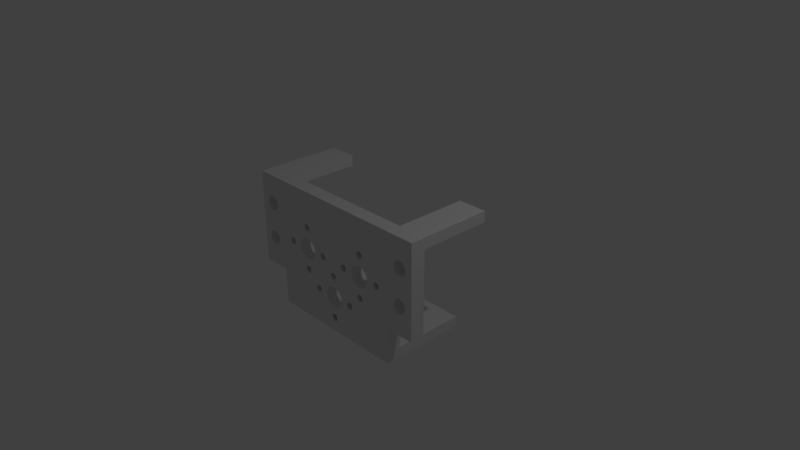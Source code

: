 # Source: mf.blend  (saved by Blender 2.79.0; exported with 4.5.12 LTS)
import bpy
from mathutils import Matrix  # noqa: F401  (used for matrix-valued properties, if any)

bpy.ops.wm.read_factory_settings(use_empty=True)
scene = bpy.context.scene
scene.name = 'Scene'

# ---- collections
col_collection_1 = bpy.data.collections.new('Collection 1'); scene.collection.children.link(col_collection_1)

# ---- materials (node trees are filled in below, after node groups)
mat_material = bpy.data.materials.new('Material')
mat_material.alpha_threshold = 0.0
mat_material.use_transparent_shadow = False
mat_material.roughness = 0.5
mat_material.line_color = (0.0, 0.0, 0.0, 1.0)

# ---- material node trees

# ---- world
world_world = bpy.data.worlds.new('World'); scene.world = world_world
world_world.color = (0.05088, 0.05088, 0.05088)
world_world.use_sun_shadow = False
world_world.sun_shadow_jitter_overblur = 0.0
world_world.cycles.sampling_method = 'MANUAL'

# ---- cameras
cam_camera = bpy.data.cameras.new('Camera')
cam_camera.clip_end = 100.0
cam_camera.lens = 35.0
cam_camera.sensor_width = 32.0
cam_camera.sensor_height = 18.0
cam_camera.ortho_scale = 7.314
cam_camera.dof.focus_distance = 0.0
cam_camera.dof.aperture_fstop = 128.0

# ---- lights
light_lamp = bpy.data.lights.new('Lamp', 'POINT')
light_lamp.transmission_factor = 0.0
light_lamp.cutoff_distance = 30.0
light_lamp.energy = 100.0
light_lamp.shadow_buffer_clip_start = 1.001
light_lamp.shadow_soft_size = 0.1
light_lamp.shadow_maximum_resolution = 0.006
light_lamp.use_absolute_resolution = True

# ---- meshes
me_cube = bpy.data.meshes.new('Cube')
me_cube.from_pydata([(-0.7143, 1.0, 0.8333), (-0.7143, 1.0, 1.0), (-0.7143, -0.6667, 1.0), (-0.7143, -0.6667, 0.8333), (-1.0, 1.0, 0.8333), (-1.0, 1.0, 1.0), (1.0, 1.0, 1.0), (0.7143, 1.0, 1.0), (0.7143, -0.6667, 1.0), (-1.0, -1.0, 1.0), (1.0, -1.0, 1.0), (0.7143, -0.6667, 0.8333), (-1.0, -0.6667, 0.8333), (1.0, -0.6667, 0.8333), (1.0, 1.0, 0.8333), (0.7143, 1.0, 0.8333), (-0.7143, -0.6667, -0.4444), (-1.0, -0.6667, -0.4444), (-1.0, -1.0, -0.4444), (-0.7143, -1.0, -0.4444), (-0.7143, 1.0, -0.8333), (-0.7143, -1.0, -1.0), (-0.7143, -0.6667, -0.8333), (-0.7143, 1.0, -1.0), (0.7143, -1.0, -1.0), (1.0, -0.6667, -0.4444), (1.0, -1.0, -0.4444), (0.7143, -1.0, -0.4444), (0.7143, -0.6667, -0.4444), (0.7143, 1.0, -1.0), (0.7143, 1.0, -0.8333), (0.7143, -0.6667, -0.8333), (0.3868, 0.4537, -1.0), (0.3868, 0.4537, -0.8333), (0.3571, 0.5833, -0.8333), (0.3571, 0.5833, -1.0), (0.3502, 0.5817, -0.8333), (0.3502, 0.5817, -1.0), (0.3435, 0.577, -0.8333), (0.3435, 0.577, -1.0), (0.3241, 0.4681, -0.8333), (0.3241, 0.4681, -1.0), (0.3274, 0.4537, -1.0), (0.3274, 0.4537, -0.8333), (0.3221, 0.4837, -0.8333), (0.3221, 0.4837, -1.0), (0.3319, 0.4411, -1.0), (0.3319, 0.4411, -0.8333), (0.3502, 0.4183, -1.0), (0.3502, 0.4183, -0.8333), (0.3571, 0.4167, -1.0), (0.3571, 0.4167, -0.8333), (0.3435, 0.423, -1.0), (0.3435, 0.423, -0.8333), (0.3922, 0.5163, -1.0), (0.3922, 0.5163, -0.8333), (0.377, 0.5693, -0.8333), (0.377, 0.5693, -1.0), (0.3929, 0.5, -1.0), (0.3929, 0.5, -0.8333), (0.3901, 0.5319, -1.0), (0.3901, 0.5319, -0.8333), (0.3641, 0.4183, -1.0), (0.3641, 0.4183, -0.8333), (0.3319, 0.5589, -0.8333), (0.3319, 0.5589, -1.0), (0.3373, 0.5693, -0.8333), (0.3373, 0.5693, -1.0), (0.3274, 0.5463, -0.8333), (0.3274, 0.5463, -1.0), (0.3922, 0.4837, -1.0), (0.3922, 0.4837, -0.8333), (0.377, 0.4307, -1.0), (0.377, 0.4307, -0.8333), (0.3824, 0.4411, -1.0), (0.3824, 0.4411, -0.8333), (0.3901, 0.4681, -1.0), (0.3901, 0.4681, -0.8333), (0.3214, 0.5, -0.8333), (0.3214, 0.5, -1.0), (0.3373, 0.4307, -1.0), (0.3373, 0.4307, -0.8333), (0.3221, 0.5163, -0.8333), (0.3221, 0.5163, -1.0), (0.3824, 0.5589, -0.8333), (0.3824, 0.5589, -1.0), (0.3708, 0.423, -1.0), (0.3708, 0.423, -0.8333), (0.3868, 0.5463, -0.8333), (0.3868, 0.5463, -1.0), (0.3241, 0.5319, -0.8333), (0.3241, 0.5319, -1.0), (0.3708, 0.577, -0.8333), (0.3708, 0.577, -1.0), (0.3641, 0.5817, -0.8333), (0.3641, 0.5817, -1.0), (0.3868, -0.0463, -1.0), (0.3868, -0.0463, -0.8333), (0.3571, 0.08333, -1.0), (0.3571, 0.08333, -0.8333), (0.3502, 0.08173, -1.0), (0.3502, 0.08173, -0.8333), (0.3435, 0.07699, -1.0), (0.3435, 0.07699, -0.8333), (0.3241, -0.03189, -1.0), (0.3241, -0.03189, -0.8333), (0.3274, -0.0463, -1.0), (0.3274, -0.0463, -0.8333), (0.3221, -0.01626, -1.0), (0.3221, -0.01626, -0.8333), (0.3319, -0.05893, -1.0), (0.3319, -0.05893, -0.8333), (0.3502, -0.08173, -1.0), (0.3502, -0.08173, -0.8333), (0.3571, -0.08333, -1.0), (0.3571, -0.08333, -0.8333), (0.3435, -0.07699, -1.0), (0.3435, -0.07699, -0.8333), (0.3922, 0.01626, -1.0), (0.3922, 0.01626, -0.8333), (0.377, 0.06929, -1.0), (0.377, 0.06929, -0.8333), (0.3929, 6.291e-09, -1.0), (0.3929, 6.291e-09, -0.8333), (0.3901, 0.03189, -1.0), (0.3901, 0.03189, -0.8333), (0.3641, -0.08173, -1.0), (0.3641, -0.08173, -0.8333), (0.3319, 0.05893, -1.0), (0.3319, 0.05893, -0.8333), (0.3373, 0.06929, -1.0), (0.3373, 0.06929, -0.8333), (0.3274, 0.0463, -1.0), (0.3274, 0.0463, -0.8333), (0.3922, -0.01626, -1.0), (0.3922, -0.01626, -0.8333), (0.377, -0.06929, -1.0), (0.377, -0.06929, -0.8333), (0.3824, -0.05893, -1.0), (0.3824, -0.05893, -0.8333), (0.3901, -0.03189, -1.0), (0.3901, -0.03189, -0.8333), (0.3214, 8.047e-08, -1.0), (0.3214, 8.047e-08, -0.8333), (0.3373, -0.06929, -1.0), (0.3373, -0.06929, -0.8333), (0.3221, 0.01626, -1.0), (0.3221, 0.01626, -0.8333), (0.3824, 0.05893, -1.0), (0.3824, 0.05893, -0.8333), (0.3708, -0.07699, -1.0), (0.3708, -0.07699, -0.8333), (0.3868, 0.0463, -1.0), (0.3868, 0.0463, -0.8333), (0.3241, 0.03189, -1.0), (0.3241, 0.03189, -0.8333), (0.3708, 0.07699, -1.0), (0.3708, 0.07699, -0.8333), (0.3641, 0.08173, -1.0), (0.3641, 0.08173, -0.8333), (0.1726, -0.0463, -1.0), (0.1726, -0.0463, -0.8333), (0.1429, 0.08333, -1.0), (0.1429, 0.08333, -0.8333), (0.1359, 0.08173, -1.0), (0.1359, 0.08173, -0.8333), (0.1292, 0.07699, -1.0), (0.1292, 0.07699, -0.8333), (0.1099, -0.03189, -1.0), (0.1099, -0.03189, -0.8333), (0.1132, -0.0463, -1.0), (0.1132, -0.0463, -0.8333), (0.1078, -0.01626, -1.0), (0.1078, -0.01626, -0.8333), (0.1176, -0.05893, -1.0), (0.1176, -0.05893, -0.8333), (0.1359, -0.08173, -1.0), (0.1359, -0.08173, -0.8333), (0.1429, -0.08333, -1.0), (0.1429, -0.08333, -0.8333), (0.1292, -0.07699, -1.0), (0.1292, -0.07699, -0.8333), (0.1779, 0.01626, -1.0), (0.1779, 0.01626, -0.8333), (0.1627, 0.06929, -1.0), (0.1627, 0.06929, -0.8333), (0.1786, 6.291e-09, -1.0), (0.1786, 6.291e-09, -0.8333), (0.1759, 0.03189, -1.0), (0.1759, 0.03189, -0.8333), (0.1498, -0.08173, -1.0), (0.1498, -0.08173, -0.8333), (0.1176, 0.05893, -1.0), (0.1176, 0.05893, -0.8333), (0.123, 0.06929, -1.0), (0.123, 0.06929, -0.8333), (0.1132, 0.0463, -1.0), (0.1132, 0.0463, -0.8333), (0.1779, -0.01626, -1.0), (0.1779, -0.01626, -0.8333), (0.1627, -0.06929, -1.0), (0.1627, -0.06929, -0.8333), (0.1681, -0.05893, -1.0), (0.1681, -0.05893, -0.8333), (0.1759, -0.03189, -1.0), (0.1759, -0.03189, -0.8333), (0.1071, 8.047e-08, -1.0), (0.1071, 8.047e-08, -0.8333), (0.123, -0.06929, -1.0), (0.123, -0.06929, -0.8333), (0.1078, 0.01626, -1.0), (0.1078, 0.01626, -0.8333), (0.1681, 0.05893, -1.0), (0.1681, 0.05893, -0.8333), (0.1565, -0.07699, -1.0), (0.1565, -0.07699, -0.8333), (0.1726, 0.0463, -1.0), (0.1726, 0.0463, -0.8333), (0.1099, 0.03189, -1.0), (0.1099, 0.03189, -0.8333), (0.1565, 0.07699, -1.0), (0.1565, 0.07699, -0.8333), (0.1498, 0.08173, -1.0), (0.1498, 0.08173, -0.8333), (0.6011, -0.0463, -1.0), (0.6011, -0.0463, -0.8333), (0.5714, 0.08333, -1.0), (0.5714, 0.08333, -0.8333), (0.5645, 0.08173, -1.0), (0.5645, 0.08173, -0.8333), (0.5578, 0.07699, -1.0), (0.5578, 0.07699, -0.8333), (0.5384, -0.03189, -1.0), (0.5384, -0.03189, -0.8333), (0.5417, -0.0463, -1.0), (0.5417, -0.0463, -0.8333), (0.5364, -0.01626, -1.0), (0.5364, -0.01626, -0.8333), (0.5462, -0.05893, -1.0), (0.5462, -0.05893, -0.8333), (0.5645, -0.08173, -1.0), (0.5645, -0.08173, -0.8333), (0.5714, -0.08333, -1.0), (0.5714, -0.08333, -0.8333), (0.5578, -0.07699, -1.0), (0.5578, -0.07699, -0.8333), (0.6065, 0.01626, -1.0), (0.6065, 0.01626, -0.8333), (0.5913, 0.06929, -1.0), (0.5913, 0.06929, -0.8333), (0.6071, 6.291e-09, -1.0), (0.6071, 6.291e-09, -0.8333), (0.6044, 0.03189, -1.0), (0.6044, 0.03189, -0.8333), (0.5784, -0.08173, -1.0), (0.5784, -0.08173, -0.8333), (0.5462, 0.05893, -1.0), (0.5462, 0.05893, -0.8333), (0.5516, 0.06929, -1.0), (0.5516, 0.06929, -0.8333), (0.5417, 0.0463, -1.0), (0.5417, 0.0463, -0.8333), (0.6065, -0.01626, -1.0), (0.6065, -0.01626, -0.8333), (0.5913, -0.06929, -1.0), (0.5913, -0.06929, -0.8333), (0.5967, -0.05893, -1.0), (0.5967, -0.05893, -0.8333), (0.6044, -0.03189, -1.0), (0.6044, -0.03189, -0.8333), (0.5357, 8.047e-08, -1.0), (0.5357, 8.047e-08, -0.8333), (0.5516, -0.06929, -1.0), (0.5516, -0.06929, -0.8333), (0.5364, 0.01626, -1.0), (0.5364, 0.01626, -0.8333), (0.5967, 0.05893, -1.0), (0.5967, 0.05893, -0.8333), (0.5851, -0.07699, -1.0), (0.5851, -0.07699, -0.8333), (0.6011, 0.0463, -1.0), (0.6011, 0.0463, -0.8333), (0.5384, 0.03189, -1.0), (0.5384, 0.03189, -0.8333), (0.5851, 0.07699, -1.0), (0.5851, 0.07699, -0.8333), (0.5784, 0.08173, -1.0), (0.5784, 0.08173, -0.8333), (0.3868, -0.5463, -1.0), (0.3868, -0.5463, -0.8333), (0.3571, -0.4167, -1.0), (0.3571, -0.4167, -0.8333), (0.3502, -0.4183, -1.0), (0.3502, -0.4183, -0.8333), (0.3435, -0.423, -1.0), (0.3435, -0.423, -0.8333), (0.3241, -0.5319, -1.0), (0.3241, -0.5319, -0.8333), (0.3274, -0.5463, -1.0), (0.3274, -0.5463, -0.8333), (0.3221, -0.5163, -1.0), (0.3221, -0.5163, -0.8333), (0.3319, -0.5589, -1.0), (0.3319, -0.5589, -0.8333), (0.3502, -0.5817, -1.0), (0.3502, -0.5817, -0.8333), (0.3571, -0.5833, -1.0), (0.3571, -0.5833, -0.8333), (0.3435, -0.577, -1.0), (0.3435, -0.577, -0.8333), (0.3922, -0.4837, -1.0), (0.3922, -0.4837, -0.8333), (0.377, -0.4307, -1.0), (0.377, -0.4307, -0.8333), (0.3929, -0.5, -1.0), (0.3929, -0.5, -0.8333), (0.3901, -0.4681, -1.0), (0.3901, -0.4681, -0.8333), (0.3641, -0.5817, -1.0), (0.3641, -0.5817, -0.8333), (0.3319, -0.4411, -1.0), (0.3319, -0.4411, -0.8333), (0.3373, -0.4307, -1.0), (0.3373, -0.4307, -0.8333), (0.3274, -0.4537, -1.0), (0.3274, -0.4537, -0.8333), (0.3922, -0.5163, -1.0), (0.3922, -0.5163, -0.8333), (0.377, -0.5693, -1.0), (0.377, -0.5693, -0.8333), (0.3824, -0.5589, -1.0), (0.3824, -0.5589, -0.8333), (0.3901, -0.5319, -1.0), (0.3901, -0.5319, -0.8333), (0.3214, -0.5, -1.0), (0.3214, -0.5, -0.8333), (0.3373, -0.5693, -1.0), (0.3373, -0.5693, -0.8333), (0.3221, -0.4837, -1.0), (0.3221, -0.4837, -0.8333), (0.3824, -0.4411, -1.0), (0.3824, -0.4411, -0.8333), (0.3708, -0.577, -1.0), (0.3708, -0.577, -0.8333), (0.3868, -0.4537, -1.0), (0.3868, -0.4537, -0.8333), (0.3241, -0.4681, -1.0), (0.3241, -0.4681, -0.8333), (0.3708, -0.423, -1.0), (0.3708, -0.423, -0.8333), (0.3641, -0.4183, -1.0), (0.3641, -0.4183, -0.8333), (-0.5417, -0.0463, -1.0), (-0.5417, -0.0463, -0.8333), (-0.5714, 0.08333, -1.0), (-0.5714, 0.08333, -0.8333), (-0.5784, 0.08173, -1.0), (-0.5784, 0.08173, -0.8333), (-0.5851, 0.07699, -1.0), (-0.5851, 0.07699, -0.8333), (-0.6044, -0.03189, -1.0), (-0.6044, -0.03189, -0.8333), (-0.6011, -0.0463, -1.0), (-0.6011, -0.0463, -0.8333), (-0.6065, -0.01626, -1.0), (-0.6065, -0.01626, -0.8333), (-0.5967, -0.05893, -1.0), (-0.5967, -0.05893, -0.8333), (-0.5784, -0.08173, -1.0), (-0.5784, -0.08173, -0.8333), (-0.5714, -0.08333, -1.0), (-0.5714, -0.08333, -0.8333), (-0.5851, -0.07699, -1.0), (-0.5851, -0.07699, -0.8333), (-0.5364, 0.01626, -1.0), (-0.5364, 0.01626, -0.8333), (-0.5516, 0.06929, -1.0), (-0.5516, 0.06929, -0.8333), (-0.5357, 6.291e-09, -1.0), (-0.5357, 6.291e-09, -0.8333), (-0.5384, 0.03189, -1.0), (-0.5384, 0.03189, -0.8333), (-0.5645, -0.08173, -1.0), (-0.5645, -0.08173, -0.8333), (-0.5967, 0.05893, -1.0), (-0.5967, 0.05893, -0.8333), (-0.5913, 0.06929, -1.0), (-0.5913, 0.06929, -0.8333), (-0.6011, 0.0463, -1.0), (-0.6011, 0.0463, -0.8333), (-0.5364, -0.01626, -1.0), (-0.5364, -0.01626, -0.8333), (-0.5516, -0.06929, -1.0), (-0.5516, -0.06929, -0.8333), (-0.5462, -0.05893, -1.0), (-0.5462, -0.05893, -0.8333), (-0.5384, -0.03189, -1.0), (-0.5384, -0.03189, -0.8333), (-0.6071, 8.047e-08, -1.0), (-0.6071, 8.047e-08, -0.8333), (-0.5913, -0.06929, -1.0), (-0.5913, -0.06929, -0.8333), (-0.6065, 0.01626, -1.0), (-0.6065, 0.01626, -0.8333), (-0.5462, 0.05893, -1.0), (-0.5462, 0.05893, -0.8333), (-0.5578, -0.07699, -1.0), (-0.5578, -0.07699, -0.8333), (-0.5417, 0.0463, -1.0), (-0.5417, 0.0463, -0.8333), (-0.6044, 0.03189, -1.0), (-0.6044, 0.03189, -0.8333), (-0.5578, 0.07699, -1.0), (-0.5578, 0.07699, -0.8333), (-0.5645, 0.08173, -1.0), (-0.5645, 0.08173, -0.8333), (-0.1132, -0.0463, -0.8333), (-0.1132, -0.0463, -1.0), (-0.1429, 0.08333, -0.8333), (-0.1429, 0.08333, -1.0), (-0.1498, 0.08173, -0.8333), (-0.1498, 0.08173, -1.0), (-0.1565, 0.07699, -0.8333), (-0.1565, 0.07699, -1.0), (-0.1759, -0.03189, -1.0), (-0.1759, -0.03189, -0.8333), (-0.1726, -0.0463, -0.8333), (-0.1726, -0.0463, -1.0), (-0.1779, -0.01626, -0.8333), (-0.1779, -0.01626, -1.0), (-0.1681, -0.05893, -0.8333), (-0.1681, -0.05893, -1.0), (-0.1498, -0.08173, -0.8333), (-0.1498, -0.08173, -1.0), (-0.1429, -0.08333, -0.8333), (-0.1429, -0.08333, -1.0), (-0.1565, -0.07699, -0.8333), (-0.1565, -0.07699, -1.0), (-0.1078, 0.01626, -0.8333), (-0.1078, 0.01626, -1.0), (-0.123, 0.06929, -0.8333), (-0.123, 0.06929, -1.0), (-0.1071, 6.291e-09, -0.8333), (-0.1071, 6.291e-09, -1.0), (-0.1099, 0.03189, -1.0), (-0.1099, 0.03189, -0.8333), (-0.1359, -0.08173, -0.8333), (-0.1359, -0.08173, -1.0), (-0.1681, 0.05893, -0.8333), (-0.1681, 0.05893, -1.0), (-0.1627, 0.06929, -0.8333), (-0.1627, 0.06929, -1.0), (-0.1726, 0.0463, -0.8333), (-0.1726, 0.0463, -1.0), (-0.1078, -0.01626, -0.8333), (-0.1078, -0.01626, -1.0), (-0.123, -0.06929, -0.8333), (-0.123, -0.06929, -1.0), (-0.1176, -0.05893, -0.8333), (-0.1176, -0.05893, -1.0), (-0.1099, -0.03189, -0.8333), (-0.1099, -0.03189, -1.0), (-0.1786, 8.047e-08, -0.8333), (-0.1786, 8.047e-08, -1.0), (-0.1627, -0.06929, -0.8333), (-0.1627, -0.06929, -1.0), (-0.1779, 0.01626, -0.8333), (-0.1779, 0.01626, -1.0), (-0.1176, 0.05893, -0.8333), (-0.1176, 0.05893, -1.0), (-0.1292, -0.07699, -0.8333), (-0.1292, -0.07699, -1.0), (-0.1132, 0.0463, -0.8333), (-0.1132, 0.0463, -1.0), (-0.1759, 0.03189, -1.0), (-0.1759, 0.03189, -0.8333), (-0.1292, 0.07699, -0.8333), (-0.1292, 0.07699, -1.0), (-0.1359, 0.08173, -0.8333), (-0.1359, 0.08173, -1.0), (-0.3274, 0.4537, -0.8333), (-0.3274, 0.4537, -1.0), (-0.3571, 0.5833, -0.8333), (-0.3571, 0.5833, -1.0), (-0.3641, 0.5817, -0.8333), (-0.3641, 0.5817, -1.0), (-0.3708, 0.577, -0.8333), (-0.3708, 0.577, -1.0), (-0.3901, 0.4681, -0.8333), (-0.3901, 0.4681, -1.0), (-0.3868, 0.4537, -0.8333), (-0.3868, 0.4537, -1.0), (-0.3922, 0.4837, -0.8333), (-0.3922, 0.4837, -1.0), (-0.3824, 0.4411, -0.8333), (-0.3824, 0.4411, -1.0), (-0.3641, 0.4183, -0.8333), (-0.3641, 0.4183, -1.0), (-0.3571, 0.4167, -0.8333), (-0.3571, 0.4167, -1.0), (-0.3708, 0.423, -0.8333), (-0.3708, 0.423, -1.0), (-0.3221, 0.5163, -0.8333), (-0.3221, 0.5163, -1.0), (-0.3373, 0.5693, -0.8333), (-0.3373, 0.5693, -1.0), (-0.3214, 0.5, -0.8333), (-0.3214, 0.5, -1.0), (-0.3241, 0.5319, -0.8333), (-0.3241, 0.5319, -1.0), (-0.3502, 0.4183, -0.8333), (-0.3502, 0.4183, -1.0), (-0.3824, 0.5589, -0.8333), (-0.3824, 0.5589, -1.0), (-0.377, 0.5693, -0.8333), (-0.377, 0.5693, -1.0), (-0.3868, 0.5463, -0.8333), (-0.3868, 0.5463, -1.0), (-0.3221, 0.4837, -0.8333), (-0.3221, 0.4837, -1.0), (-0.3373, 0.4307, -0.8333), (-0.3373, 0.4307, -1.0), (-0.3319, 0.4411, -0.8333), (-0.3319, 0.4411, -1.0), (-0.3241, 0.4681, -0.8333), (-0.3241, 0.4681, -1.0), (-0.3929, 0.5, -0.8333), (-0.3929, 0.5, -1.0), (-0.377, 0.4307, -0.8333), (-0.377, 0.4307, -1.0), (-0.3922, 0.5163, -0.8333), (-0.3922, 0.5163, -1.0), (-0.3319, 0.5589, -0.8333), (-0.3319, 0.5589, -1.0), (-0.3435, 0.423, -0.8333), (-0.3435, 0.423, -1.0), (-0.3274, 0.5463, -0.8333), (-0.3274, 0.5463, -1.0), (-0.3901, 0.5319, -0.8333), (-0.3901, 0.5319, -1.0), (-0.3435, 0.577, -0.8333), (-0.3435, 0.577, -1.0), (-0.3502, 0.5817, -0.8333), (-0.3502, 0.5817, -1.0), (-0.3274, -0.0463, -0.8333), (-0.3274, -0.0463, -1.0), (-0.3571, 0.08333, -0.8333), (-0.3571, 0.08333, -1.0), (-0.3641, 0.08173, -0.8333), (-0.3641, 0.08173, -1.0), (-0.3708, 0.07699, -0.8333), (-0.3708, 0.07699, -1.0), (-0.3901, -0.03189, -1.0), (-0.3901, -0.03189, -0.8333), (-0.3868, -0.0463, -0.8333), (-0.3868, -0.0463, -1.0), (-0.3922, -0.01626, -1.0), (-0.3922, -0.01626, -0.8333), (-0.3824, -0.05893, -1.0), (-0.3824, -0.05893, -0.8333), (-0.3641, -0.08173, -0.8333), (-0.3641, -0.08173, -1.0), (-0.3571, -0.08333, -0.8333), (-0.3571, -0.08333, -1.0), (-0.3708, -0.07699, -1.0), (-0.3708, -0.07699, -0.8333), (-0.3221, 0.01626, -1.0), (-0.3221, 0.01626, -0.8333), (-0.3373, 0.06929, -0.8333), (-0.3373, 0.06929, -1.0), (-0.3214, 6.291e-09, -1.0), (-0.3214, 6.291e-09, -0.8333), (-0.3241, 0.03189, -1.0), (-0.3241, 0.03189, -0.8333), (-0.3502, -0.08173, -0.8333), (-0.3502, -0.08173, -1.0), (-0.3824, 0.05893, -1.0), (-0.3824, 0.05893, -0.8333), (-0.377, 0.06929, -0.8333), (-0.377, 0.06929, -1.0), (-0.3868, 0.0463, -1.0), (-0.3868, 0.0463, -0.8333), (-0.3221, -0.01626, -1.0), (-0.3221, -0.01626, -0.8333), (-0.3373, -0.06929, -1.0), (-0.3373, -0.06929, -0.8333), (-0.3319, -0.05893, -1.0), (-0.3319, -0.05893, -0.8333), (-0.3241, -0.03189, -1.0), (-0.3241, -0.03189, -0.8333), (-0.3929, 8.047e-08, -1.0), (-0.3929, 8.047e-08, -0.8333), (-0.377, -0.06929, -1.0), (-0.377, -0.06929, -0.8333), (-0.3922, 0.01626, -1.0), (-0.3922, 0.01626, -0.8333), (-0.3319, 0.05893, -1.0), (-0.3319, 0.05893, -0.8333), (-0.3435, -0.07699, -1.0), (-0.3435, -0.07699, -0.8333), (-0.3274, 0.0463, -1.0), (-0.3274, 0.0463, -0.8333), (-0.3901, 0.03189, -1.0), (-0.3901, 0.03189, -0.8333), (-0.3435, 0.07699, -0.8333), (-0.3435, 0.07699, -1.0), (-0.3502, 0.08173, -0.8333), (-0.3502, 0.08173, -1.0), (-0.3274, -0.5463, -0.8333), (-0.3274, -0.5463, -1.0), (-0.3571, -0.4167, -0.8333), (-0.3571, -0.4167, -1.0), (-0.3641, -0.4183, -0.8333), (-0.3641, -0.4183, -1.0), (-0.3708, -0.423, -0.8333), (-0.3708, -0.423, -1.0), (-0.3901, -0.5319, -0.8333), (-0.3901, -0.5319, -1.0), (-0.3868, -0.5463, -0.8333), (-0.3868, -0.5463, -1.0), (-0.3922, -0.5163, -0.8333), (-0.3922, -0.5163, -1.0), (-0.3824, -0.5589, -0.8333), (-0.3824, -0.5589, -1.0), (-0.3683, -0.5788, -1.0), (-0.3641, -0.5817, -0.8333), (-0.3641, -0.5817, -1.0), (-0.3571, -0.5833, -0.8333), (-0.3571, -0.5833, -1.0), (-0.3708, -0.577, -0.8333), (-0.3708, -0.577, -1.0), (-0.3221, -0.4837, -0.8333), (-0.3221, -0.4837, -1.0), (-0.3373, -0.4307, -0.8333), (-0.3373, -0.4307, -1.0), (-0.3214, -0.5, -0.8333), (-0.3214, -0.5, -1.0), (-0.3241, -0.4681, -0.8333), (-0.3241, -0.4681, -1.0), (-0.3502, -0.5817, -0.8333), (-0.3502, -0.5817, -1.0), (-0.3824, -0.4411, -0.8333), (-0.3824, -0.4411, -1.0), (-0.377, -0.4307, -0.8333), (-0.377, -0.4307, -1.0), (-0.3868, -0.4537, -0.8333), (-0.3868, -0.4537, -1.0), (-0.3231, -0.5238, -1.0), (-0.3221, -0.5163, -0.8333), (-0.3221, -0.5163, -1.0), (-0.3373, -0.5693, -0.8333), (-0.3373, -0.5693, -1.0), (-0.3319, -0.5589, -0.8333), (-0.3319, -0.5589, -1.0), (-0.3241, -0.5319, -1.0), (-0.3241, -0.5319, -0.8333), (-0.3929, -0.5, -0.8333), (-0.3929, -0.5, -1.0), (-0.377, -0.5693, -0.8333), (-0.377, -0.5693, -1.0), (-0.3922, -0.4837, -0.8333), (-0.3922, -0.4837, -1.0), (-0.3319, -0.4411, -0.8333), (-0.3319, -0.4411, -1.0), (-0.3435, -0.577, -0.8333), (-0.3435, -0.577, -1.0), (-0.3274, -0.4537, -0.8333), (-0.3274, -0.4537, -1.0), (-0.3901, -0.4681, -0.8333), (-0.3901, -0.4681, -1.0), (-0.3874, -0.4563, -0.8333), (-0.3408, -0.4263, -0.8333), (-0.3435, -0.423, -0.8333), (-0.3435, -0.423, -1.0), (-0.3502, -0.4183, -0.8333), (-0.3502, -0.4183, -1.0), (0.03503, -1.0, -0.1003), (0.03503, -0.6667, -0.1003), (0.02525, -1.0, -0.07183), (0.02525, -0.6667, -0.07183), (-0.01984, -1.0, -0.06492), (-0.01984, -0.6667, -0.06492), (-0.01367, -1.0, -0.05978), (-0.01367, -0.6667, -0.05978), (0.03571, -1.0, -0.1111), (0.03571, -0.6667, -0.1111), (0.0, -1.0, -0.05556), (0.0, -0.6667, -0.05556), (0.006968, -1.0, -0.05662), (0.006968, -0.6667, -0.05662), (-0.02525, -1.0, -0.07183), (-0.02525, -0.6667, -0.07183), (-0.0297, -1.0, -0.08025), (-0.0297, -0.6667, -0.08025), (-0.033, -1.0, -0.08985), (-0.033, -0.6667, -0.08985), (0.01367, -1.0, -0.05978), (0.01367, -0.6667, -0.05978), (0.0297, -1.0, -0.08025), (0.0297, -0.6667, -0.08025), (0.01984, -1.0, -0.06492), (0.01984, -0.6667, -0.06492), (0.006968, -1.0, -0.8323), (0.006968, -0.6667, -0.8323), (0.01367, -1.0, -0.8291), (0.01367, -0.6667, -0.8291), (-0.03503, -1.0, -0.7669), (-0.03503, -0.6667, -0.7669), (-0.03571, -1.0, -0.7778), (-0.03571, -0.6667, -0.7778), (-1.164e-08, -1.0, -0.8333), (-1.164e-08, -0.6667, -0.8333), (-1.164e-08, -0.1518, -0.8333), (-1.164e-08, -0.25, -0.8333), (-1.164e-08, -0.2241, -0.8333), (0.0, -0.2069, -0.8333), (-1.164e-08, -0.01575, -0.8333), (-1.164e-08, 2.384e-07, -0.8333), (-1.164e-08, -0.08696, -0.8333), (-1.164e-08, -0.4411, -0.8333), (-1.164e-08, -0.4537, -0.8333), (-1.164e-08, -0.4681, -0.8333), (-1.164e-08, -0.4919, -0.8333), (-1.164e-08, -0.5517, -0.8333), (-1.164e-08, -0.5391, -0.8333), (-1.164e-08, 0.7074, -0.8333), (-1.164e-08, 0.678, -0.8333), (-1.164e-08, 1.0, -0.8333), (-1.164e-08, 0.6552, -0.8333), (-1.164e-08, 0.529, -0.8333), (-1.164e-08, 0.5, -0.8333), (-1.164e-08, 0.476, -0.8333), (-1.164e-08, 0.1959, -0.8333), (-1.164e-08, 0.06929, -0.8333), (-1.164e-08, 0.05249, -0.8333), (-1.164e-08, 0.03899, -0.8333), (-1.164e-08, 0.01626, -0.8333), (-1.164e-08, -0.09615, -0.8333), (-1.164e-08, -0.09483, -0.8333), (-1.164e-08, -0.173, -0.8333), (-1.164e-08, -0.563, -0.8333), (-1.164e-08, -0.5159, -0.8333), (-0.03503, -1.0, -0.7886), (-0.03503, -0.6667, -0.7886), (0.2493, -1.0, -0.4553), (0.2493, -0.6667, -0.4553), (0.25, -1.0, -0.4444), (0.25, -0.6667, -0.4444), (0.2473, -1.0, -0.4657), (0.2473, -0.6667, -0.4657), (-0.0297, -1.0, -0.8086), (-0.0297, -0.6667, -0.8086), (0.0297, -1.0, -0.8086), (0.0297, -0.6667, -0.8086), (-0.033, -1.0, -0.799), (-0.033, -0.6667, -0.799), (-0.02525, -1.0, -0.8171), (-0.02525, -0.6667, -0.8171), (-0.033, -1.0, -0.7565), (-0.033, -0.6667, -0.7565), (-0.01984, -1.0, -0.7316), (-0.01984, -0.6667, -0.7316), (-0.02525, -1.0, -0.7385), (-0.02525, -0.6667, -0.7385), (-0.0297, -1.0, -0.7469), (-0.0297, -0.6667, -0.7469), (0.01984, -1.0, -0.824), (0.01984, -0.6667, -0.824), (0.02525, -1.0, -0.8171), (0.02525, -0.6667, -0.8171), (0.033, -1.0, -0.799), (0.033, -0.6667, -0.799), (0.03503, -1.0, -0.7886), (0.03503, -0.6667, -0.7886), (0.2395, -1.0, -0.4052), (0.2395, -0.6667, -0.4052), (0.244, -1.0, -0.4753), (0.244, -0.6667, -0.4753), (-0.006968, -1.0, -0.8323), (-0.006968, -0.6667, -0.8323), (-0.01367, -1.0, -0.8291), (-0.01367, -0.6667, -0.8291), (-0.01984, -1.0, -0.824), (-0.01984, -0.6667, -0.824), (0.0, -1.0, -0.7222), (0.0, -0.6667, -0.7222), (-0.006967, -1.0, -0.7233), (-0.006967, -0.6667, -0.7233), (-0.01367, -1.0, -0.7265), (-0.01367, -0.6667, -0.7265), (0.1051, -1.0, -0.477), (0.1051, -0.6667, -0.477), (-0.05953, -1.0, -0.583), (-0.05953, -0.6667, -0.583), (0.09899, -1.0, -0.5082), (0.09899, -0.6667, -0.5082), (-0.041, -1.0, -0.5984), (-0.041, -0.6667, -0.5984), (-3.491e-08, -1.0, -0.6111), (-3.491e-08, -0.6667, -0.6111), (0.0209, -1.0, -0.6079), (0.0209, -0.6667, -0.6079), (0.09899, -1.0, -0.3807), (0.09899, -0.6667, -0.3807), (0.08909, -1.0, -0.3518), (0.08909, -0.6667, -0.3518), (0.041, -1.0, -0.5984), (0.041, -0.6667, -0.5984), (-0.0209, -1.0, -0.6079), (-0.0209, -0.6667, -0.6079), (-0.07576, -1.0, -0.5623), (-0.07576, -0.6667, -0.5623), (-0.1051, -1.0, -0.477), (-0.1051, -0.6667, -0.477), (-0.08909, -1.0, -0.537), (-0.08909, -0.6667, -0.537), (-0.09899, -1.0, -0.5082), (-0.09899, -0.6667, -0.5082), (0.1051, -1.0, -0.4119), (0.1051, -0.6667, -0.4119), (0.07576, -1.0, -0.3266), (0.07576, -0.6667, -0.3266), (0.1071, -1.0, -0.4444), (0.1071, -0.6667, -0.4444), (0.07576, -1.0, -0.5623), (0.07576, -0.6667, -0.5623), (0.08909, -1.0, -0.537), (0.08909, -0.6667, -0.537), (0.05953, -1.0, -0.583), (0.05953, -0.6667, -0.583), (-0.09899, -1.0, -0.3807), (-0.09899, -0.6667, -0.3807), (-0.1071, -1.0, -0.4444), (-0.1071, -0.6667, -0.4444), (-0.08909, -1.0, -0.3518), (-0.08909, -0.6667, -0.3518), (-0.1051, -1.0, -0.4119), (-0.1051, -0.6667, -0.4119), (-0.25, -1.0, -0.4444), (-0.25, -0.6667, -0.4444), (-0.2493, -1.0, -0.4336), (-0.2493, -0.6667, -0.4336), (-0.2473, -1.0, -0.4232), (-0.2473, -0.6667, -0.4232), (-0.2213, -1.0, -0.4989), (-0.2213, -0.6667, -0.4989), (-0.189, -1.0, -0.4052), (-0.189, -0.6667, -0.4052), (-0.1846, -1.0, -0.4136), (-0.1846, -0.6667, -0.4136), (-0.1813, -1.0, -0.4657), (-0.1813, -0.6667, -0.4657), (-0.1793, -1.0, -0.4553), (-0.1793, -0.6667, -0.4553), (-0.1813, -1.0, -0.4232), (-0.1813, -0.6667, -0.4232), (-0.2395, -1.0, -0.4052), (-0.2395, -0.6667, -0.4052), (-0.244, -1.0, -0.4136), (-0.244, -0.6667, -0.4136), (-0.2341, -1.0, -0.3983), (-0.2341, -0.6667, -0.3983), (-0.2493, -1.0, -0.4553), (-0.2493, -0.6667, -0.4553), (-0.2395, -1.0, -0.4837), (-0.2395, -0.6667, -0.4837), (-0.244, -1.0, -0.4753), (-0.244, -0.6667, -0.4753), (-0.2473, -1.0, -0.4657), (-0.2473, -0.6667, -0.4657), (-0.1793, -1.0, -0.4336), (-0.1793, -0.6667, -0.4336), (-0.1786, -1.0, -0.4444), (-0.1786, -0.6667, -0.4444), (-0.2143, -1.0, -0.5), (-0.2143, -0.6667, -0.5), (-0.2143, -1.0, -0.3889), (-0.2143, -0.6667, -0.3889), (-0.2213, -1.0, -0.39), (-0.2213, -0.6667, -0.39), (-0.228, -1.0, -0.3931), (-0.228, -0.6667, -0.3931), (-0.1944, -1.0, -0.3983), (-0.1944, -0.6667, -0.3983), (-0.2006, -1.0, -0.3931), (-0.2006, -0.6667, -0.3931), (-0.2073, -1.0, -0.39), (-0.2073, -0.6667, -0.39), (0.01367, -1.0, -0.1624), (0.01367, -0.6667, -0.1624), (0.01984, -1.0, -0.1573), (0.01984, -0.6667, -0.1573), (-0.03503, -1.0, -0.1219), (-0.03503, -0.6667, -0.1219), (-0.03571, -1.0, -0.1111), (-0.03571, -0.6667, -0.1111), (0.0297, -1.0, -0.142), (0.0297, -0.6667, -0.142), (0.033, -1.0, -0.1324), (0.033, -0.6667, -0.1324), (0.03503, -1.0, -0.1219), (0.03503, -0.6667, -0.1219), (0.02525, -1.0, -0.1504), (0.02525, -0.6667, -0.1504), (0.006968, -1.0, -0.1656), (0.006968, -0.6667, -0.1656), (-0.01367, -1.0, -0.1624), (-0.01367, -0.6667, -0.1624), (-1.164e-08, -1.0, -0.1667), (-1.164e-08, -0.6667, -0.1667), (-0.006968, -1.0, -0.1656), (-0.006968, -0.6667, -0.1656), (0.033, -1.0, -0.08985), (0.033, -0.6667, -0.08985), (-0.03503, -1.0, -0.1003), (-0.03503, -0.6667, -0.1003), (-0.006967, -1.0, -0.05662), (-0.006967, -0.6667, -0.05662), (-0.0297, -1.0, -0.142), (-0.0297, -0.6667, -0.142), (-0.01984, -1.0, -0.1573), (-0.01984, -0.6667, -0.1573), (-0.033, -1.0, -0.1324), (-0.033, -0.6667, -0.1324), (-0.02525, -1.0, -0.1504), (-0.02525, -0.6667, -0.1504), (0.228, -1.0, -0.4958), (0.228, -0.6667, -0.4958), (0.2341, -1.0, -0.4906), (0.2341, -0.6667, -0.4906), (0.2213, -1.0, -0.4989), (0.2213, -0.6667, -0.4989), (-0.2341, -1.0, -0.4906), (-0.2341, -0.6667, -0.4906), (-0.189, -1.0, -0.4837), (-0.189, -0.6667, -0.4837), (-0.1846, -1.0, -0.4753), (-0.1846, -0.6667, -0.4753), (0.228, -1.0, -0.3931), (0.228, -0.6667, -0.3931), (0.2493, -1.0, -0.4336), (0.2493, -0.6667, -0.4336), (0.2473, -1.0, -0.4232), (0.2473, -0.6667, -0.4232), (0.2213, -1.0, -0.39), (0.2213, -0.6667, -0.39), (0.2341, -1.0, -0.3983), (0.2341, -0.6667, -0.3983), (0.2395, -1.0, -0.4837), (0.2395, -0.6667, -0.4837), (0.244, -1.0, -0.4136), (0.244, -0.6667, -0.4136), (-0.228, -1.0, -0.4958), (-0.228, -0.6667, -0.4958), (0.2143, -1.0, -0.5), (0.2143, -0.6667, -0.5), (0.2073, -1.0, -0.4989), (0.2073, -0.6667, -0.4989), (0.2143, -1.0, -0.3889), (0.2143, -0.6667, -0.3889), (0.2006, -1.0, -0.4958), (0.2006, -0.6667, -0.4958), (-0.041, -1.0, -0.2905), (-0.041, -0.6667, -0.2905), (-0.05953, -1.0, -0.3059), (-0.05953, -0.6667, -0.3059), (0.0, -1.0, -0.2778), (0.0, -0.6667, -0.2778), (0.05953, -1.0, -0.3059), (0.05953, -0.6667, -0.3059), (0.041, -1.0, -0.2905), (0.041, -0.6667, -0.2905), (0.0209, -1.0, -0.281), (0.0209, -0.6667, -0.281), (-0.0209, -1.0, -0.281), (-0.0209, -0.6667, -0.281), (-0.07576, -1.0, -0.3266), (-0.07576, -0.6667, -0.3266), (0.03503, -1.0, -0.7669), (0.03503, -0.6667, -0.7669), (0.033, -1.0, -0.7565), (0.033, -0.6667, -0.7565), (-0.2073, -1.0, -0.4989), (-0.2073, -0.6667, -0.4989), (0.03571, -1.0, -0.7778), (0.03571, -0.6667, -0.7778), (-0.2006, -1.0, -0.4958), (-0.2006, -0.6667, -0.4958), (0.1813, -1.0, -0.4232), (0.1813, -0.6667, -0.4232), (0.1846, -1.0, -0.4136), (0.1846, -0.6667, -0.4136), (0.2073, -1.0, -0.39), (0.2073, -0.6667, -0.39), (0.189, -1.0, -0.4052), (0.189, -0.6667, -0.4052), (0.01984, -1.0, -0.7316), (0.01984, -0.6667, -0.7316), (0.0297, -1.0, -0.7469), (0.0297, -0.6667, -0.7469), (-0.1944, -1.0, -0.4906), (-0.1944, -0.6667, -0.4906), (0.1944, -1.0, -0.4906), (0.1944, -0.6667, -0.4906), (0.1813, -1.0, -0.4657), (0.1813, -0.6667, -0.4657), (0.1846, -1.0, -0.4753), (0.1846, -0.6667, -0.4753), (0.189, -1.0, -0.4837), (0.189, -0.6667, -0.4837), (0.006968, -1.0, -0.7233), (0.006968, -0.6667, -0.7233), (0.01367, -1.0, -0.7265), (0.01367, -0.6667, -0.7265), (0.02525, -1.0, -0.7385), (0.02525, -0.6667, -0.7385), (0.1944, -1.0, -0.3983), (0.1944, -0.6667, -0.3983), (0.2006, -1.0, -0.3931), (0.2006, -0.6667, -0.3931), (0.1793, -1.0, -0.4336), (0.1793, -0.6667, -0.4336), (0.1786, -1.0, -0.4444), (0.1786, -0.6667, -0.4444), (0.1793, -1.0, -0.4553), (0.1793, -0.6667, -0.4553), (0.3922, -0.6667, 0.4553), (0.3922, -1.0, 0.4553), (0.3824, -0.6667, 0.4837), (0.3824, -1.0, 0.4837), (0.3373, -0.6667, 0.4906), (0.3373, -1.0, 0.4906), (0.3435, -0.6667, 0.4958), (0.3435, -1.0, 0.4958), (0.3929, -0.6667, 0.4444), (0.3929, -1.0, 0.4444), (0.3571, -0.6667, 0.5), (0.3571, -1.0, 0.5), (0.3641, -0.6667, 0.4989), (0.3641, -1.0, 0.4989), (0.3319, -0.6667, 0.4837), (0.3319, -1.0, 0.4837), (0.3274, -0.6667, 0.4753), (0.3274, -1.0, 0.4753), (0.3241, -0.6667, 0.4657), (0.3241, -1.0, 0.4657), (0.3708, -0.6667, 0.4958), (0.3708, -1.0, 0.4958), (0.3868, -0.6667, 0.4753), (0.3868, -1.0, 0.4753), (0.377, -0.6667, 0.4906), (0.377, -1.0, 0.4906), (0.3641, -0.6667, -0.2767), (0.3641, -1.0, -0.2767), (0.3708, -1.0, -0.2735), (0.3708, -0.6667, -0.2735), (0.3221, -1.0, -0.2114), (0.3221, -0.6667, -0.2114), (0.3214, -1.0, -0.2222), (0.3214, -0.6667, -0.2222), (0.3571, -0.6667, -0.2778), (0.3571, -1.0, -0.2778), (0.3221, -1.0, -0.2331), (0.3221, -0.6667, -0.2331), (0.6065, -0.6667, 0.1003), (0.6065, -1.0, 0.1003), (0.6071, -0.6667, 0.1111), (0.6071, -1.0, 0.1111), (0.6044, -0.6667, 0.08985), (0.6044, -1.0, 0.08985), (0.3274, -1.0, -0.2531), (0.3274, -0.6667, -0.2531), (0.3868, -1.0, -0.2531), (0.3868, -0.6667, -0.2531), (0.3241, -1.0, -0.2435), (0.3241, -0.6667, -0.2435), (0.3319, -0.6667, -0.2615), (0.3319, -1.0, -0.2615), (0.3241, -0.6667, -0.201), (0.3241, -1.0, -0.201), (0.3223, -1.0, -0.2102), (0.3223, -0.6667, -0.2102), (0.3373, -0.6667, -0.176), (0.3373, -1.0, -0.176), (0.3319, -0.6667, -0.1829), (0.3319, -1.0, -0.1829), (0.3274, -0.6667, -0.1914), (0.3274, -1.0, -0.1914), (0.377, -1.0, -0.2684), (0.377, -0.6667, -0.2684), (0.3824, -1.0, -0.2615), (0.3824, -0.6667, -0.2615), (0.3901, -1.0, -0.2435), (0.3901, -0.6667, -0.2435), (0.3922, -1.0, -0.2331), (0.3919, -1.0, -0.2343), (0.3919, -0.6667, -0.2343), (0.3922, -0.6667, -0.2331), (0.5967, -0.6667, 0.1504), (0.5967, -1.0, 0.1504), (0.6011, -0.6667, 0.08025), (0.6011, -1.0, 0.08025), (0.3502, -0.6667, -0.2767), (0.3502, -1.0, -0.2767), (0.3435, -0.6667, -0.2735), (0.3435, -1.0, -0.2735), (0.3373, -0.6667, -0.2684), (0.3373, -1.0, -0.2684), (0.3571, -0.6667, -0.1667), (0.3571, -1.0, -0.1667), (0.3502, -0.6667, -0.1677), (0.3502, -1.0, -0.1677), (0.3435, -0.6667, -0.1709), (0.3435, -1.0, -0.1709), (0.4622, -0.6667, 0.0786), (0.4622, -1.0, 0.0786), (0.2976, -0.6667, -0.02747), (0.2976, -1.0, -0.02747), (0.4561, -0.6667, 0.04733), (0.4561, -1.0, 0.04733), (0.3161, -0.6667, -0.04287), (0.3161, -1.0, -0.04287), (0.3571, -0.6667, -0.05556), (0.3571, -1.0, -0.05556), (0.378, -0.6667, -0.05235), (0.378, -1.0, -0.05235), (0.4561, -0.6667, 0.1749), (0.4561, -1.0, 0.1749), (0.4462, -0.6667, 0.2037), (0.4462, -1.0, 0.2037), (0.3981, -0.6667, -0.04287), (0.3981, -1.0, -0.04287), (0.3362, -0.6667, -0.05235), (0.3362, -1.0, -0.05235), (0.2814, -0.6667, -0.00674), (0.2814, -1.0, -0.00674), (0.2521, -0.6667, 0.0786), (0.2521, -1.0, 0.0786), (0.2681, -0.6667, 0.01852), (0.2681, -1.0, 0.01852), (0.2582, -0.6667, 0.04733), (0.2582, -1.0, 0.04733), (0.4622, -0.6667, 0.1436), (0.4622, -1.0, 0.1436), (0.4329, -0.6667, 0.229), (0.4329, -1.0, 0.229), (0.4643, -0.6667, 0.1111), (0.4643, -1.0, 0.1111), (0.4329, -0.6667, -0.00674), (0.4329, -1.0, -0.00674), (0.4462, -0.6667, 0.01852), (0.4462, -1.0, 0.01852), (0.4167, -0.6667, -0.02747), (0.4167, -1.0, -0.02747), (0.2582, -0.6667, 0.1749), (0.2582, -1.0, 0.1749), (0.25, -0.6667, 0.1111), (0.25, -1.0, 0.1111), (0.2681, -0.6667, 0.2037), (0.2681, -1.0, 0.2037), (0.2521, -0.6667, 0.1436), (0.2521, -1.0, 0.1436), (0.1071, -0.6667, 0.1111), (0.1071, -1.0, 0.1111), (0.1078, -0.6667, 0.1219), (0.1078, -1.0, 0.1219), (0.1099, -0.6667, 0.1324), (0.1099, -1.0, 0.1324), (0.1359, -0.6667, 0.05662), (0.1359, -1.0, 0.05662), (0.1681, -0.6667, 0.1504), (0.1681, -1.0, 0.1504), (0.1726, -0.6667, 0.142), (0.1726, -1.0, 0.142), (0.1759, -0.6667, 0.08985), (0.1759, -1.0, 0.08985), (0.1779, -0.6667, 0.1003), (0.1779, -1.0, 0.1003), (0.1759, -0.6667, 0.1324), (0.1759, -1.0, 0.1324), (0.1176, -0.6667, 0.1504), (0.1176, -1.0, 0.1504), (0.1132, -0.6667, 0.142), (0.1132, -1.0, 0.142), (0.123, -0.6667, 0.1573), (0.123, -1.0, 0.1573), (0.1078, -0.6667, 0.1003), (0.1078, -1.0, 0.1003), (0.1176, -0.6667, 0.07183), (0.1176, -1.0, 0.07183), (0.1132, -0.6667, 0.08025), (0.1132, -1.0, 0.08025), (0.1099, -0.6667, 0.08985), (0.1099, -1.0, 0.08985), (0.1779, -0.6667, 0.1219), (0.1779, -1.0, 0.1219), (0.1786, -0.6667, 0.1111), (0.1786, -1.0, 0.1111), (0.1429, -0.6667, 0.05556), (0.1429, -1.0, 0.05556), (0.1429, -0.6667, 0.1667), (0.1429, -1.0, 0.1667), (0.1359, -0.6667, 0.1656), (0.1359, -1.0, 0.1656), (0.1292, -0.6667, 0.1624), (0.1292, -1.0, 0.1624), (0.1627, -0.6667, 0.1573), (0.1627, -1.0, 0.1573), (0.1565, -0.6667, 0.1624), (0.1565, -1.0, 0.1624), (0.1498, -0.6667, 0.1656), (0.1498, -1.0, 0.1656), (0.3708, -0.6667, 0.3931), (0.3708, -1.0, 0.3931), (0.377, -0.6667, 0.3983), (0.377, -1.0, 0.3983), (0.3221, -0.6667, 0.4336), (0.3221, -1.0, 0.4336), (0.3214, -0.6667, 0.4444), (0.3214, -1.0, 0.4444), (0.3868, -0.6667, 0.4136), (0.3868, -1.0, 0.4136), (0.3901, -0.6667, 0.4232), (0.3901, -1.0, 0.4232), (0.3922, -0.6667, 0.4336), (0.3922, -1.0, 0.4336), (0.3824, -0.6667, 0.4052), (0.3824, -1.0, 0.4052), (0.3641, -0.6667, 0.39), (0.3641, -1.0, 0.39), (0.3435, -0.6667, 0.3931), (0.3435, -1.0, 0.3931), (0.3571, -0.6667, 0.3889), (0.3571, -1.0, 0.3889), (0.3502, -0.6667, 0.39), (0.3502, -1.0, 0.39), (0.3901, -0.6667, 0.4657), (0.3901, -1.0, 0.4657), (0.3221, -0.6667, 0.4553), (0.3221, -1.0, 0.4553), (0.3502, -0.6667, 0.4989), (0.3502, -1.0, 0.4989), (0.3274, -0.6667, 0.4136), (0.3274, -1.0, 0.4136), (0.3373, -0.6667, 0.3983), (0.3373, -1.0, 0.3983), (0.3241, -0.6667, 0.4232), (0.3241, -1.0, 0.4232), (0.3319, -0.6667, 0.4052), (0.3319, -1.0, 0.4052), (0.5851, -0.6667, 0.05978), (0.5851, -1.0, 0.05978), (0.5913, -0.6667, 0.06492), (0.5913, -1.0, 0.06492), (0.5784, -0.6667, 0.05662), (0.5784, -1.0, 0.05662), (0.123, -0.6667, 0.06492), (0.123, -1.0, 0.06492), (0.1681, -1.0, 0.07183), (0.1681, -0.6667, 0.07183), (0.1726, -0.6667, 0.08025), (0.1726, -1.0, 0.08025), (0.5851, -0.6667, 0.1624), (0.5851, -1.0, 0.1624), (0.6065, -0.6667, 0.1219), (0.6065, -1.0, 0.1219), (0.6044, -0.6667, 0.1324), (0.6044, -1.0, 0.1324), (0.5784, -0.6667, 0.1656), (0.5784, -1.0, 0.1656), (0.5913, -0.6667, 0.1573), (0.5913, -1.0, 0.1573), (0.5967, -0.6667, 0.07183), (0.5967, -1.0, 0.07183), (0.6011, -0.6667, 0.142), (0.6011, -1.0, 0.142), (0.1292, -0.6667, 0.05978), (0.1292, -1.0, 0.05978), (0.5714, -0.6667, 0.05556), (0.5714, -1.0, 0.05556), (0.5645, -0.6667, 0.05662), (0.5645, -1.0, 0.05662), (0.5714, -0.6667, 0.1667), (0.5714, -1.0, 0.1667), (0.5578, -0.6667, 0.05978), (0.5578, -1.0, 0.05978), (0.3161, -0.6667, 0.2651), (0.3161, -1.0, 0.2651), (0.2976, -0.6667, 0.2497), (0.2976, -1.0, 0.2497), (0.3571, -0.6667, 0.2778), (0.3571, -1.0, 0.2778), (0.4167, -0.6667, 0.2497), (0.4167, -1.0, 0.2497), (0.3981, -0.6667, 0.2651), (0.3981, -1.0, 0.2651), (0.378, -0.6667, 0.2746), (0.378, -1.0, 0.2746), (0.3362, -0.6667, 0.2746), (0.3362, -1.0, 0.2746), (0.2814, -0.6667, 0.229), (0.2814, -1.0, 0.229), (0.3922, -0.6667, -0.2114), (0.3922, -1.0, -0.2114), (0.3901, -0.6667, -0.201), (0.3901, -1.0, -0.201), (0.1498, -0.6667, 0.05662), (0.1498, -1.0, 0.05662), (0.3929, -0.6667, -0.2222), (0.3929, -1.0, -0.2222), (0.1565, -0.6667, 0.05978), (0.1565, -1.0, 0.05978), (0.5384, -0.6667, 0.1324), (0.5384, -1.0, 0.1324), (0.5417, -0.6667, 0.142), (0.5417, -1.0, 0.142), (0.5645, -0.6667, 0.1656), (0.5645, -1.0, 0.1656), (0.5462, -0.6667, 0.1504), (0.5462, -1.0, 0.1504), (0.377, -0.6667, -0.176), (0.377, -1.0, -0.176), (0.3868, -0.6667, -0.1914), (0.3868, -1.0, -0.1914), (0.1627, -0.6667, 0.06492), (0.1627, -1.0, 0.06492), (0.5516, -0.6667, 0.06492), (0.5516, -1.0, 0.06492), (0.5384, -0.6667, 0.08985), (0.5384, -1.0, 0.08985), (0.5417, -0.6667, 0.08025), (0.5417, -1.0, 0.08025), (0.5462, -0.6667, 0.07183), (0.5462, -1.0, 0.07183), (0.3641, -0.6667, -0.1677), (0.3641, -1.0, -0.1677), (0.3708, -0.6667, -0.1709), (0.3708, -1.0, -0.1709), (0.3824, -0.6667, -0.1829), (0.3824, -1.0, -0.1829), (0.5516, -0.6667, 0.1573), (0.5516, -1.0, 0.1573), (0.5578, -0.6667, 0.1624), (0.5578, -1.0, 0.1624), (0.5364, -0.6667, 0.1219), (0.5364, -1.0, 0.1219), (0.5357, -0.6667, 0.1111), (0.5357, -1.0, 0.1111), (0.5364, -0.6667, 0.1003), (0.5364, -1.0, 0.1003), (-0.3221, -1.0, 0.4553), (-0.3221, -0.6667, 0.4553), (-0.3319, -1.0, 0.4837), (-0.3319, -0.6667, 0.4837), (-0.377, -1.0, 0.4906), (-0.377, -0.6667, 0.4906), (-0.3708, -1.0, 0.4958), (-0.3708, -0.6667, 0.4958), (-0.3214, -1.0, 0.4444), (-0.3214, -0.6667, 0.4444), (-0.3571, -1.0, 0.5), (-0.3571, -0.6667, 0.5), (-0.3502, -1.0, 0.4989), (-0.3502, -0.6667, 0.4989), (-0.3824, -1.0, 0.4837), (-0.3824, -0.6667, 0.4837), (-0.3868, -1.0, 0.4753), (-0.3868, -0.6667, 0.4753), (-0.3901, -1.0, 0.4657), (-0.3901, -0.6667, 0.4657), (-0.3435, -1.0, 0.4958), (-0.3435, -0.6667, 0.4958), (-0.3274, -1.0, 0.4753), (-0.3274, -0.6667, 0.4753), (-0.3373, -1.0, 0.4906), (-0.3373, -0.6667, 0.4906), (-0.3502, -1.0, -0.2767), (-0.3502, -0.6667, -0.2767), (-0.3435, -1.0, -0.2735), (-0.3435, -0.6667, -0.2735), (-0.3922, -0.6667, -0.2114), (-0.3922, -1.0, -0.2114), (-0.3929, -0.6667, -0.2222), (-0.3929, -1.0, -0.2222), (-0.3571, -1.0, -0.2778), (-0.3571, -0.6667, -0.2778), (-0.3922, -0.6667, -0.2331), (-0.3922, -1.0, -0.2331), (-0.1078, -1.0, 0.1003), (-0.1078, -0.6667, 0.1003), (-0.1071, -1.0, 0.1111), (-0.1071, -0.6667, 0.1111), (-0.1099, -1.0, 0.08985), (-0.1099, -0.6667, 0.08985), (-0.3868, -0.6667, -0.2531), (-0.3868, -1.0, -0.2531), (-0.3274, -0.6667, -0.2531), (-0.3274, -1.0, -0.2531), (-0.3901, -0.6667, -0.2435), (-0.3901, -1.0, -0.2435), (-0.3824, -0.6667, -0.2615), (-0.3824, -1.0, -0.2615), (-0.3901, -1.0, -0.201), (-0.3901, -0.6667, -0.201), (-0.377, -1.0, -0.176), (-0.377, -0.6667, -0.176), (-0.3824, -1.0, -0.1829), (-0.3824, -0.6667, -0.1829), (-0.3868, -1.0, -0.1914), (-0.3868, -0.6667, -0.1914), (-0.3373, -1.0, -0.2684), (-0.3373, -0.6667, -0.2684), (-0.3319, -1.0, -0.2615), (-0.3319, -0.6667, -0.2615), (-0.3241, -0.6667, -0.2435), (-0.3241, -1.0, -0.2435), (-0.3221, -0.6667, -0.2331), (-0.3221, -1.0, -0.2331), (-0.1176, -1.0, 0.1504), (-0.1176, -0.6667, 0.1504), (-0.1132, -1.0, 0.08025), (-0.1132, -0.6667, 0.08025), (-0.3641, -1.0, -0.2767), (-0.3641, -0.6667, -0.2767), (-0.3708, -0.6667, -0.2735), (-0.3708, -1.0, -0.2735), (-0.3919, -0.6667, -0.2343), (-0.3919, -1.0, -0.2343), (-0.377, -0.6667, -0.2684), (-0.377, -1.0, -0.2684), (-0.3571, -1.0, -0.1667), (-0.3571, -0.6667, -0.1667), (-0.3641, -1.0, -0.1677), (-0.3641, -0.6667, -0.1677), (-0.3708, -1.0, -0.1709), (-0.3708, -0.6667, -0.1709), (-0.2521, -1.0, 0.0786), (-0.2521, -0.6667, 0.0786), (-0.4167, -1.0, -0.02747), (-0.4167, -0.6667, -0.02747), (-0.2582, -1.0, 0.04733), (-0.2582, -0.6667, 0.04733), (-0.3981, -1.0, -0.04287), (-0.3981, -0.6667, -0.04287), (-0.3571, -1.0, -0.05556), (-0.3571, -0.6667, -0.05556), (-0.3362, -1.0, -0.05235), (-0.3362, -0.6667, -0.05235), (-0.2582, -1.0, 0.1749), (-0.2582, -0.6667, 0.1749), (-0.2681, -1.0, 0.2037), (-0.2681, -0.6667, 0.2037), (-0.3161, -1.0, -0.04287), (-0.3161, -0.6667, -0.04287), (-0.378, -1.0, -0.05235), (-0.378, -0.6667, -0.05235), (-0.4329, -1.0, -0.00674), (-0.4329, -0.6667, -0.00674), (-0.4622, -1.0, 0.0786), (-0.4622, -0.6667, 0.0786), (-0.4462, -1.0, 0.01852), (-0.4462, -0.6667, 0.01852), (-0.4561, -1.0, 0.04733), (-0.4561, -0.6667, 0.04733), (-0.2521, -1.0, 0.1436), (-0.2521, -0.6667, 0.1436), (-0.2814, -1.0, 0.229), (-0.2814, -0.6667, 0.229), (-0.25, -1.0, 0.1111), (-0.25, -0.6667, 0.1111), (-0.2814, -1.0, -0.00674), (-0.2814, -0.6667, -0.00674), (-0.2681, -1.0, 0.01852), (-0.2681, -0.6667, 0.01852), (-0.2976, -1.0, -0.02747), (-0.2976, -0.6667, -0.02747), (-0.4561, -1.0, 0.1749), (-0.4561, -0.6667, 0.1749), (-0.4643, -1.0, 0.1111), (-0.4643, -0.6667, 0.1111), (-0.4462, -1.0, 0.2037), (-0.4462, -0.6667, 0.2037), (-0.4622, -1.0, 0.1436), (-0.4622, -0.6667, 0.1436), (-0.6071, -1.0, 0.1111), (-0.6071, -0.6667, 0.1111), (-0.6065, -1.0, 0.1219), (-0.6065, -0.6667, 0.1219), (-0.6044, -1.0, 0.1324), (-0.6044, -0.6667, 0.1324), (-0.5784, -1.0, 0.05662), (-0.5784, -0.6667, 0.05662), (-0.5462, -1.0, 0.1504), (-0.5462, -0.6667, 0.1504), (-0.5417, -1.0, 0.142), (-0.5417, -0.6667, 0.142), (-0.5384, -1.0, 0.08985), (-0.5384, -0.6667, 0.08985), (-0.5364, -1.0, 0.1003), (-0.5364, -0.6667, 0.1003), (-0.5384, -1.0, 0.1324), (-0.5384, -0.6667, 0.1324), (-0.5967, -1.0, 0.1504), (-0.5967, -0.6667, 0.1504), (-0.6011, -1.0, 0.142), (-0.6011, -0.6667, 0.142), (-0.5913, -1.0, 0.1573), (-0.5913, -0.6667, 0.1573), (-0.6065, -1.0, 0.1003), (-0.6065, -0.6667, 0.1003), (-0.5967, -1.0, 0.07183), (-0.5967, -0.6667, 0.07183), (-0.6011, -1.0, 0.08025), (-0.6011, -0.6667, 0.08025), (-0.6044, -1.0, 0.08985), (-0.6044, -0.6667, 0.08985), (-0.5364, -1.0, 0.1219), (-0.5364, -0.6667, 0.1219), (-0.5357, -1.0, 0.1111), (-0.5357, -0.6667, 0.1111), (-0.5714, -1.0, 0.05556), (-0.5714, -0.6667, 0.05556), (-0.5714, -1.0, 0.1667), (-0.5714, -0.6667, 0.1667), (-0.5784, -1.0, 0.1656), (-0.5784, -0.6667, 0.1656), (-0.5851, -1.0, 0.1624), (-0.5851, -0.6667, 0.1624), (-0.5516, -1.0, 0.1573), (-0.5516, -0.6667, 0.1573), (-0.5578, -1.0, 0.1624), (-0.5578, -0.6667, 0.1624), (-0.5645, -1.0, 0.1656), (-0.5645, -0.6667, 0.1656), (-0.3435, -1.0, 0.3931), (-0.3435, -0.6667, 0.3931), (-0.3373, -1.0, 0.3983), (-0.3373, -0.6667, 0.3983), (-0.3922, -1.0, 0.4336), (-0.3922, -0.6667, 0.4336), (-0.3929, -1.0, 0.4444), (-0.3929, -0.6667, 0.4444), (-0.3274, -1.0, 0.4136), (-0.3274, -0.6667, 0.4136), (-0.3241, -1.0, 0.4232), (-0.3241, -0.6667, 0.4232), (-0.3221, -1.0, 0.4336), (-0.3221, -0.6667, 0.4336), (-0.3319, -1.0, 0.4052), (-0.3319, -0.6667, 0.4052), (-0.3502, -1.0, 0.39), (-0.3502, -0.6667, 0.39), (-0.3708, -1.0, 0.3931), (-0.3708, -0.6667, 0.3931), (-0.3571, -1.0, 0.3889), (-0.3571, -0.6667, 0.3889), (-0.3641, -1.0, 0.39), (-0.3641, -0.6667, 0.39), (-0.3241, -1.0, 0.4657), (-0.3241, -0.6667, 0.4657), (-0.3922, -1.0, 0.4553), (-0.3922, -0.6667, 0.4553), (-0.3641, -1.0, 0.4989), (-0.3641, -0.6667, 0.4989), (-0.3868, -1.0, 0.4136), (-0.3868, -0.6667, 0.4136), (-0.377, -1.0, 0.3983), (-0.377, -0.6667, 0.3983), (-0.3901, -1.0, 0.4232), (-0.3901, -0.6667, 0.4232), (-0.3824, -1.0, 0.4052), (-0.3824, -0.6667, 0.4052), (-0.1292, -1.0, 0.05978), (-0.1292, -0.6667, 0.05978), (-0.123, -1.0, 0.06492), (-0.123, -0.6667, 0.06492), (-0.1359, -1.0, 0.05662), (-0.1359, -0.6667, 0.05662), (-0.5913, -1.0, 0.06492), (-0.5913, -0.6667, 0.06492), (-0.5462, -1.0, 0.07183), (-0.5462, -0.6667, 0.07183), (-0.5417, -1.0, 0.08025), (-0.5417, -0.6667, 0.08025), (-0.1292, -1.0, 0.1624), (-0.1292, -0.6667, 0.1624), (-0.1078, -1.0, 0.1219), (-0.1078, -0.6667, 0.1219), (-0.1099, -1.0, 0.1324), (-0.1099, -0.6667, 0.1324), (-0.1359, -1.0, 0.1656), (-0.1359, -0.6667, 0.1656), (-0.123, -1.0, 0.1573), (-0.123, -0.6667, 0.1573), (-0.1176, -1.0, 0.07183), (-0.1176, -0.6667, 0.07183), (-0.1132, -1.0, 0.142), (-0.1132, -0.6667, 0.142), (-0.5851, -1.0, 0.05978), (-0.5851, -0.6667, 0.05978), (-0.1429, -1.0, 0.05556), (-0.1429, -0.6667, 0.05556), (-0.1498, -1.0, 0.05662), (-0.1498, -0.6667, 0.05662), (-0.1429, -1.0, 0.1667), (-0.1429, -0.6667, 0.1667), (-0.1565, -1.0, 0.05978), (-0.1565, -0.6667, 0.05978), (-0.3981, -1.0, 0.2651), (-0.3981, -0.6667, 0.2651), (-0.4167, -1.0, 0.2497), (-0.4167, -0.6667, 0.2497), (-0.3571, -1.0, 0.2778), (-0.3571, -0.6667, 0.2778), (-0.2976, -1.0, 0.2497), (-0.2976, -0.6667, 0.2497), (-0.3161, -1.0, 0.2651), (-0.3161, -0.6667, 0.2651), (-0.3362, -1.0, 0.2746), (-0.3362, -0.6667, 0.2746), (-0.378, -1.0, 0.2746), (-0.378, -0.6667, 0.2746), (-0.4329, -1.0, 0.229), (-0.4329, -0.6667, 0.229), (-0.3223, -0.6667, -0.2102), (-0.3223, -1.0, -0.2102), (-0.3221, -0.6667, -0.2114), (-0.3221, -1.0, -0.2114), (-0.3241, -0.6667, -0.201), (-0.3241, -1.0, -0.201), (-0.5645, -1.0, 0.05662), (-0.5645, -0.6667, 0.05662), (-0.3214, -0.6667, -0.2222), (-0.3214, -1.0, -0.2222), (-0.5578, -1.0, 0.05978), (-0.5578, -0.6667, 0.05978), (-0.1759, -1.0, 0.1324), (-0.1759, -0.6667, 0.1324), (-0.1726, -1.0, 0.142), (-0.1726, -0.6667, 0.142), (-0.1498, -1.0, 0.1656), (-0.1498, -0.6667, 0.1656), (-0.1681, -1.0, 0.1504), (-0.1681, -0.6667, 0.1504), (-0.3373, -1.0, -0.176), (-0.3373, -0.6667, -0.176), (-0.3274, -0.6667, -0.1914), (-0.3274, -1.0, -0.1914), (-0.5516, -1.0, 0.06492), (-0.5516, -0.6667, 0.06492), (-0.1627, -1.0, 0.06492), (-0.1627, -0.6667, 0.06492), (-0.1759, -1.0, 0.08985), (-0.1759, -0.6667, 0.08985), (-0.1726, -1.0, 0.08025), (-0.1726, -0.6667, 0.08025), (-0.1681, -1.0, 0.07183), (-0.1681, -0.6667, 0.07183), (-0.3502, -1.0, -0.1677), (-0.3502, -0.6667, -0.1677), (-0.3435, -1.0, -0.1709), (-0.3435, -0.6667, -0.1709), (-0.3319, -1.0, -0.1829), (-0.3319, -0.6667, -0.1829), (-0.1627, -1.0, 0.1573), (-0.1627, -0.6667, 0.1573), (-0.1565, -1.0, 0.1624), (-0.1565, -0.6667, 0.1624), (-0.1779, -1.0, 0.1219), (-0.1779, -0.6667, 0.1219), (-0.1786, -1.0, 0.1111), (-0.1786, -0.6667, 0.1111), (-0.1779, -1.0, 0.1003), (-0.1779, -0.6667, 0.1003), (0.8298, -0.6667, 0.1027), (0.8298, -1.0, 0.1027), (0.8571, -0.6667, 0.1111), (0.8571, -1.0, 0.1111), (0.8432, -0.6667, 0.109), (0.8432, -1.0, 0.109), (0.7978, -0.6667, -0.06173), (0.7978, -1.0, -0.06173), (0.8066, -0.6667, -0.07857), (0.8066, -1.0, -0.07857), (0.7912, -0.6667, -0.04252), (0.7912, -1.0, -0.04252), (0.8175, -0.6667, -0.09239), (0.8175, -1.0, -0.09239), (0.8571, -0.6667, -0.1111), (0.8571, -1.0, -0.1111), (0.8711, -0.6667, -0.109), (0.8711, -1.0, -0.109), (0.8432, -0.6667, -0.109), (0.8432, -1.0, -0.109), (0.9272, -0.6667, 0.02168), (0.9272, -1.0, 0.02168), (0.9077, -0.6667, 0.07857), (0.9077, -1.0, 0.07857), (0.8968, -0.6667, 0.09239), (0.8968, -1.0, 0.09239), (0.8845, -0.6667, -0.1027), (0.8845, -1.0, -0.1027), (0.9231, -0.6667, 0.04252), (0.9231, -1.0, 0.04252), (0.7978, -0.6667, 0.06173), (0.7978, -1.0, 0.06173), (0.8066, -0.6667, 0.07857), (0.8066, -1.0, 0.07857), (0.8711, -0.6667, 0.109), (0.8711, -1.0, 0.109), (0.7912, -0.6667, 0.04252), (0.7912, -1.0, 0.04252), (0.9231, -0.6667, -0.04252), (0.9231, -1.0, -0.04252), (0.9272, -0.6667, -0.02168), (0.9272, -1.0, -0.02168), (0.9165, -0.6667, -0.06173), (0.9165, -1.0, -0.06173), (0.9286, -0.6667, -1.104e-08), (0.9286, -1.0, -2.075e-08), (0.7871, -0.6667, -0.02168), (0.7871, -1.0, -0.02168), (0.8175, -0.6667, 0.09239), (0.8175, -1.0, 0.09239), (0.8298, -0.6667, -0.1027), (0.8298, -1.0, -0.1027), (0.7857, -0.6667, 8.786e-08), (0.7857, -1.0, 7.815e-08), (0.9165, -0.6667, 0.06173), (0.9165, -1.0, 0.06173), (0.9077, -0.6667, -0.07857), (0.9077, -1.0, -0.07857), (0.8968, -0.6667, -0.09239), (0.8968, -1.0, -0.09239), (0.7871, -0.6667, 0.02168), (0.7871, -1.0, 0.02168), (0.8845, -0.6667, 0.1027), (0.8845, -1.0, 0.1027), (0.8298, -0.6667, 0.6582), (0.8298, -1.0, 0.6582), (0.8571, -0.6667, 0.6667), (0.8571, -1.0, 0.6667), (0.8432, -0.6667, 0.6645), (0.8432, -1.0, 0.6645), (0.7978, -0.6667, 0.4938), (0.7978, -1.0, 0.4938), (0.8066, -0.6667, 0.477), (0.8066, -1.0, 0.477), (0.7912, -0.6667, 0.513), (0.7912, -1.0, 0.513), (0.8175, -0.6667, 0.4632), (0.8175, -1.0, 0.4632), (0.8571, -0.6667, 0.4444), (0.8571, -1.0, 0.4444), (0.8711, -0.6667, 0.4466), (0.8711, -1.0, 0.4466), (0.8432, -0.6667, 0.4466), (0.8432, -1.0, 0.4466), (0.9272, -0.6667, 0.5772), (0.9272, -1.0, 0.5772), (0.9077, -0.6667, 0.6341), (0.9077, -1.0, 0.6341), (0.8968, -0.6667, 0.6479), (0.8968, -1.0, 0.6479), (0.8845, -0.6667, 0.4529), (0.8845, -1.0, 0.4529), (0.9231, -0.6667, 0.5981), (0.9231, -1.0, 0.5981), (0.7978, -0.6667, 0.6173), (0.7978, -1.0, 0.6173), (0.8066, -0.6667, 0.6341), (0.8066, -1.0, 0.6341), (0.8711, -0.6667, 0.6645), (0.8711, -1.0, 0.6645), (0.7912, -0.6667, 0.5981), (0.7912, -1.0, 0.5981), (0.9231, -0.6667, 0.513), (0.9231, -1.0, 0.513), (0.9272, -0.6667, 0.5339), (0.9272, -1.0, 0.5339), (0.9165, -0.6667, 0.4938), (0.9165, -1.0, 0.4938), (0.9286, -0.6667, 0.5556), (0.9286, -1.0, 0.5556), (0.7871, -0.6667, 0.5339), (0.7871, -1.0, 0.5339), (0.8175, -0.6667, 0.6479), (0.8175, -1.0, 0.6479), (0.8298, -0.6667, 0.4529), (0.8298, -1.0, 0.4529), (0.7857, -0.6667, 0.5556), (0.7857, -1.0, 0.5556), (0.9165, -0.6667, 0.6173), (0.9165, -1.0, 0.6173), (0.9077, -0.6667, 0.477), (0.9077, -1.0, 0.477), (0.8968, -0.6667, 0.4632), (0.8968, -1.0, 0.4632), (0.7871, -0.6667, 0.5772), (0.7871, -1.0, 0.5772), (0.8845, -0.6667, 0.6582), (0.8845, -1.0, 0.6582), (-0.8845, -0.6667, 0.1027), (-0.8845, -1.0, 0.1027), (-0.8571, -0.6667, 0.1111), (-0.8571, -1.0, 0.1111), (-0.8711, -0.6667, 0.109), (-0.8711, -1.0, 0.109), (-0.9165, -0.6667, -0.06173), (-0.9165, -1.0, -0.06173), (-0.9077, -0.6667, -0.07857), (-0.9077, -1.0, -0.07857), (-0.9231, -0.6667, -0.04252), (-0.9231, -1.0, -0.04252), (-0.8968, -0.6667, -0.09239), (-0.8968, -1.0, -0.09239), (-0.8571, -0.6667, -0.1111), (-0.8571, -1.0, -0.1111), (-0.8432, -0.6667, -0.109), (-0.8432, -1.0, -0.109), (-0.8711, -0.6667, -0.109), (-0.8711, -1.0, -0.109), (-0.7871, -0.6667, 0.02168), (-0.7871, -1.0, 0.02168), (-0.8066, -0.6667, 0.07857), (-0.8066, -1.0, 0.07857), (-0.8175, -0.6667, 0.09239), (-0.8175, -1.0, 0.09239), (-0.8298, -0.6667, -0.1027), (-0.8298, -1.0, -0.1027), (-0.7912, -0.6667, 0.04252), (-0.7912, -1.0, 0.04252), (-0.9165, -0.6667, 0.06173), (-0.9165, -1.0, 0.06173), (-0.9077, -0.6667, 0.07857), (-0.9077, -1.0, 0.07857), (-0.8432, -0.6667, 0.109), (-0.8432, -1.0, 0.109), (-0.9231, -0.6667, 0.04252), (-0.9231, -1.0, 0.04252), (-0.7912, -0.6667, -0.04252), (-0.7912, -1.0, -0.04252), (-0.7871, -0.6667, -0.02168), (-0.7871, -1.0, -0.02168), (-0.7978, -0.6667, -0.06173), (-0.7978, -1.0, -0.06173), (-0.7857, -0.6667, -1.104e-08), (-0.7857, -1.0, -2.075e-08), (-0.9272, -0.6667, -0.02168), (-0.9272, -1.0, -0.02168), (-0.8968, -0.6667, 0.09239), (-0.8968, -1.0, 0.09239), (-0.8845, -0.6667, -0.1027), (-0.8845, -1.0, -0.1027), (-0.9286, -0.6667, 8.786e-08), (-0.9286, -1.0, 7.815e-08), (-0.7978, -0.6667, 0.06173), (-0.7978, -1.0, 0.06173), (-0.8066, -0.6667, -0.07857), (-0.8066, -1.0, -0.07857), (-0.8175, -0.6667, -0.09239), (-0.8175, -1.0, -0.09239), (-0.9272, -0.6667, 0.02168), (-0.9272, -1.0, 0.02168), (-0.8298, -0.6667, 0.1027), (-0.8298, -1.0, 0.1027), (-0.8845, -0.6667, 0.6582), (-0.8845, -1.0, 0.6582), (-0.8571, -0.6667, 0.6667), (-0.8571, -1.0, 0.6667), (-0.8711, -0.6667, 0.6645), (-0.8711, -1.0, 0.6645), (-0.9165, -0.6667, 0.4938), (-0.9165, -1.0, 0.4938), (-0.9077, -0.6667, 0.477), (-0.9077, -1.0, 0.477), (-0.9231, -0.6667, 0.513), (-0.9231, -1.0, 0.513), (-0.8968, -0.6667, 0.4632), (-0.8968, -1.0, 0.4632), (-0.8571, -0.6667, 0.4444), (-0.8571, -1.0, 0.4444), (-0.8432, -0.6667, 0.4466), (-0.8432, -1.0, 0.4466), (-0.8711, -0.6667, 0.4466), (-0.8711, -1.0, 0.4466), (-0.7871, -0.6667, 0.5772), (-0.7871, -1.0, 0.5772), (-0.8066, -0.6667, 0.6341), (-0.8066, -1.0, 0.6341), (-0.8175, -0.6667, 0.6479), (-0.8175, -1.0, 0.6479), (-0.8298, -0.6667, 0.4529), (-0.8298, -1.0, 0.4529), (-0.7912, -0.6667, 0.5981), (-0.7912, -1.0, 0.5981), (-0.9165, -0.6667, 0.6173), (-0.9165, -1.0, 0.6173), (-0.9077, -0.6667, 0.6341), (-0.9077, -1.0, 0.6341), (-0.8432, -0.6667, 0.6645), (-0.8432, -1.0, 0.6645), (-0.9231, -0.6667, 0.5981), (-0.9231, -1.0, 0.5981), (-0.7912, -0.6667, 0.513), (-0.7912, -1.0, 0.513), (-0.7871, -0.6667, 0.5339), (-0.7871, -1.0, 0.5339), (-0.7978, -0.6667, 0.4938), (-0.7978, -1.0, 0.4938), (-0.7857, -0.6667, 0.5556), (-0.7857, -1.0, 0.5556), (-0.9272, -0.6667, 0.5339), (-0.9272, -1.0, 0.5339), (-0.8968, -0.6667, 0.6479), (-0.8968, -1.0, 0.6479), (-0.8845, -0.6667, 0.4529), (-0.8845, -1.0, 0.4529), (-0.9286, -0.6667, 0.5556), (-0.9286, -1.0, 0.5556), (-0.7978, -0.6667, 0.6173), (-0.7978, -1.0, 0.6173), (-0.8066, -0.6667, 0.477), (-0.8066, -1.0, 0.477), (-0.8175, -0.6667, 0.4632), (-0.8175, -1.0, 0.4632), (-0.9272, -0.6667, 0.5772), (-0.9272, -1.0, 0.5772), (-0.8298, -0.6667, 0.6582), (-0.8298, -1.0, 0.6582)], [], [(0, 1, 2, 3), (4, 5, 1, 0), (6, 7, 8, 2, 1, 5, 9, 10), (3, 2, 8, 11), (6, 14, 15, 7), (11, 8, 7, 15), (13, 1782, 1758, 1766, 1792, 1760, 1762, 1800, 1772, 1740, 1742, 1738, 1786, 1770, 1768, 1774, 1798, 1790, 1034), (12, 4, 0, 3, 11, 15, 14, 13), (19, 16, 22, 20, 23, 21), (17, 18, 9, 5, 4, 12), (16, 19, 18, 17), (31, 123, 135, 141, 97, 139, 137, 151, 127, 115, 113, 117, 145, 111, 107, 105, 109, 143, 715, 714, 713, 719, 720, 721, 722, 741, 724, 723, 335, 339, 347, 325, 321, 323, 295, 293, 291, 351, 349, 313, 341, 345, 317, 311, 315), (28, 27, 24, 29, 30, 31), (30, 29, 23, 20, 727), (29, 58, 54, 60, 89, 85, 57, 93, 95, 35, 37, 39, 67, 65, 69, 91, 83, 79, 23), (26, 25, 13, 14, 6, 10), (24, 984, 772, 770, 752, 768, 766, 704, 702, 710, 778, 780, 782, 756, 750, 754, 742, 708, 21), (27, 28, 25, 26), (70, 71, 59, 58), (74, 75, 33, 32), (32, 33, 77, 76), (83, 82, 78, 79), (54, 55, 61, 60), (58, 59, 55, 54), (89, 88, 84, 85), (35, 34, 36, 37), (48, 49, 51, 50), (69, 68, 90, 91), (50, 51, 63, 62), (37, 36, 38, 39), (85, 84, 56, 57), (80, 81, 53, 52), (20, 728, 726, 725, 727), (57, 56, 92, 93), (72, 73, 75, 74), (67, 66, 64, 65), (91, 90, 82, 83), (86, 87, 73, 72), (46, 47, 81, 80), (41, 40, 43, 42), (95, 94, 34, 35), (60, 61, 88, 89), (23, 79, 507, 503, 509, 537, 533, 505, 541, 543, 483, 485, 487, 515, 513, 517, 539, 531, 527), (79, 78, 44, 45), (76, 77, 71, 70), (52, 53, 49, 48), (39, 38, 66, 67), (93, 92, 94, 95), (62, 63, 87, 86), (45, 44, 40, 41), (65, 64, 68, 69), (42, 43, 47, 46), (134, 135, 123, 122), (138, 139, 97, 96), (96, 97, 141, 140), (146, 147, 143, 142), (118, 119, 125, 124), (122, 123, 119, 118), (152, 153, 149, 148), (98, 99, 101, 100), (112, 113, 115, 114), (132, 133, 155, 154), (21, 142, 108, 104, 106, 110, 144, 116, 112, 114, 126, 150, 136, 138, 96, 140, 134, 122, 24, 314, 310, 316, 344, 340, 312, 348, 350, 290, 292, 294, 322, 320, 324, 346, 338, 334), (114, 115, 127, 126), (100, 101, 103, 102), (148, 149, 121, 120), (144, 145, 117, 116), (22, 670, 645, 641, 643, 614, 612, 610, 674, 672, 671, 715, 739, 712, 737, 738, 718), (120, 121, 157, 156), (136, 137, 139, 138), (130, 131, 129, 128), (154, 155, 147, 146), (150, 151, 137, 136), (110, 111, 145, 144), (104, 105, 107, 106), (158, 159, 99, 98), (124, 125, 153, 152), (142, 143, 109, 108), (140, 141, 135, 134), (116, 117, 113, 112), (102, 103, 131, 130), (156, 157, 159, 158), (126, 127, 151, 150), (108, 109, 105, 104), (128, 129, 133, 132), (106, 107, 111, 110), (198, 199, 187, 186), (202, 203, 161, 160), (160, 161, 205, 204), (210, 211, 207, 206), (182, 183, 189, 188), (186, 187, 183, 182), (216, 217, 213, 212), (162, 163, 165, 164), (176, 177, 179, 178), (196, 197, 219, 218), (21, 624, 626, 628, 640, 665, 651, 653, 609, 654, 647, 206, 172, 168, 170, 174, 208, 180, 176, 178, 190, 214, 200, 202, 160, 204, 198, 186, 142), (178, 179, 191, 190), (164, 165, 167, 166), (212, 213, 185, 184), (207, 717, 716, 718), (208, 209, 181, 180), (184, 185, 221, 220), (200, 201, 203, 202), (194, 195, 193, 192), (218, 219, 211, 210), (214, 215, 201, 200), (174, 175, 209, 208), (168, 169, 171, 170), (222, 223, 163, 162), (188, 189, 217, 216), (206, 207, 173, 172), (204, 205, 199, 198), (180, 181, 177, 176), (166, 167, 195, 194), (220, 221, 223, 222), (190, 191, 215, 214), (172, 173, 169, 168), (192, 193, 197, 196), (170, 171, 175, 174), (262, 263, 251, 250), (266, 267, 225, 224), (224, 225, 269, 268), (274, 275, 271, 270), (246, 247, 253, 252), (250, 251, 247, 246), (280, 281, 277, 276), (226, 227, 229, 228), (240, 241, 243, 242), (31, 251, 263, 269, 225, 267, 265, 279, 255, 243, 241, 245, 273, 239, 235, 233, 237, 271, 123), (260, 261, 283, 282), (122, 270, 236, 232, 234, 238, 272, 244, 240, 242, 254, 278, 264, 266, 224, 268, 262, 250, 24), (242, 243, 255, 254), (228, 229, 231, 230), (276, 277, 249, 248), (272, 273, 245, 244), (248, 249, 285, 284), (264, 265, 267, 266), (258, 259, 257, 256), (282, 283, 275, 274), (278, 279, 265, 264), (238, 239, 273, 272), (232, 233, 235, 234), (286, 287, 227, 226), (252, 253, 281, 280), (270, 271, 237, 236), (268, 269, 263, 262), (244, 245, 241, 240), (230, 231, 259, 258), (284, 285, 287, 286), (254, 255, 279, 278), (236, 237, 233, 232), (256, 257, 261, 260), (234, 235, 239, 238), (326, 327, 315, 314), (330, 331, 289, 288), (288, 289, 333, 332), (338, 339, 335, 334), (310, 311, 317, 316), (314, 315, 311, 310), (344, 345, 341, 340), (290, 291, 293, 292), (304, 305, 307, 306), (300, 296, 298, 302, 336, 308, 304, 306, 318, 342, 328, 330, 288, 332, 326, 314, 24, 21, 334), (324, 325, 347, 346), (306, 307, 319, 318), (292, 293, 295, 294), (340, 341, 313, 312), (336, 337, 309, 308), (315, 327, 333, 289, 331, 329, 343, 319, 307, 305, 309, 337, 303, 299, 297, 301, 335, 723, 740, 711, 31), (312, 313, 349, 348), (328, 329, 331, 330), (322, 323, 321, 320), (346, 347, 339, 338), (342, 343, 329, 328), (302, 303, 337, 336), (296, 297, 299, 298), (350, 351, 291, 290), (316, 317, 345, 344), (334, 335, 301, 300), (332, 333, 327, 326), (308, 309, 305, 304), (294, 295, 323, 322), (348, 349, 351, 350), (318, 319, 343, 342), (300, 301, 297, 296), (320, 321, 325, 324), (298, 299, 303, 302), (390, 391, 379, 378), (394, 395, 353, 352), (352, 353, 397, 396), (402, 403, 399, 398), (374, 375, 381, 380), (378, 379, 375, 374), (408, 409, 405, 404), (354, 355, 357, 356), (368, 369, 371, 370), (22, 399, 403, 411, 389, 385, 387, 359, 357, 355, 415, 413, 377, 405, 409, 381, 375, 379, 591, 595, 603, 581, 577, 578, 550, 548, 546, 606, 604, 568, 597, 601, 573, 567, 571, 462, 466, 475, 452, 448, 450, 422, 420, 418, 478, 476, 440, 468, 472, 445, 438, 442, 717, 736, 735, 734, 733, 732, 731, 730, 506, 518, 524, 480, 522, 520, 534, 510, 498, 496, 500, 528, 494, 490, 488, 492, 526, 20), (388, 389, 411, 410), (21, 398, 364, 360, 362, 366, 400, 372, 368, 370, 382, 406, 392, 394, 352, 396, 390, 378, 590, 556, 552, 555, 558, 592, 564, 561, 563, 575, 598, 584, 586, 545, 588, 582, 570, 463, 429, 424, 427, 431, 465, 437, 433, 435, 447, 471, 457, 459, 417, 461, 455, 443, 206, 647, 649, 636, 632, 638, 667, 663, 634, 673, 675, 611, 613, 615, 644, 642, 646, 669, 661, 657, 621, 617, 619, 623, 659, 630, 624), (370, 371, 383, 382), (356, 357, 359, 358), (404, 405, 377, 376), (400, 401, 373, 372), (376, 377, 413, 412), (392, 393, 395, 394), (386, 387, 385, 384), (410, 411, 403, 402), (406, 407, 393, 392), (366, 367, 401, 400), (360, 361, 363, 362), (414, 415, 355, 354), (380, 381, 409, 408), (398, 399, 365, 364), (396, 397, 391, 390), (372, 373, 369, 368), (358, 359, 387, 386), (412, 413, 415, 414), (382, 383, 407, 406), (364, 365, 361, 360), (384, 385, 389, 388), (362, 363, 367, 366), (455, 454, 442, 443), (459, 458, 416, 417), (417, 416, 460, 461), (467, 466, 462, 463), (439, 438, 445, 444), (443, 442, 438, 439), (473, 472, 468, 469), (419, 418, 420, 421), (433, 432, 434, 435), (453, 452, 475, 474), (435, 434, 446, 447), (421, 420, 422, 423), (469, 468, 440, 441), (465, 464, 436, 437), (441, 440, 476, 477), (457, 456, 458, 459), (451, 450, 448, 449), (474, 475, 466, 467), (471, 470, 456, 457), (431, 430, 464, 465), (424, 425, 426, 427), (479, 478, 418, 419), (444, 445, 472, 473), (463, 462, 428, 429), (461, 460, 454, 455), (437, 436, 432, 433), (423, 422, 450, 451), (477, 476, 478, 479), (447, 446, 470, 471), (429, 428, 425, 424), (449, 448, 452, 453), (427, 426, 430, 431), (519, 518, 506, 507), (523, 522, 480, 481), (481, 480, 524, 525), (531, 530, 526, 527), (503, 502, 508, 509), (507, 506, 502, 503), (537, 536, 532, 533), (483, 482, 484, 485), (497, 496, 498, 499), (517, 516, 538, 539), (493, 489, 491, 495, 529, 501, 497, 499, 511, 535, 521, 523, 481, 525, 519, 507, 79, 45, 41, 42, 46, 80, 52, 48, 50, 62, 86, 72, 74, 32, 76, 70, 58, 29, 24, 250, 246, 252, 280, 276, 248, 284, 286, 226, 228, 230, 258, 256, 260, 282, 274, 270, 122, 118, 124, 152, 148, 120, 156, 158, 98, 100, 102, 130, 128, 132, 154, 146, 142, 186, 182, 188, 216, 212, 184, 220, 222, 162, 164, 166, 194, 192, 196, 218, 210, 206, 443, 439, 444, 473, 469, 441, 477, 479, 419, 421, 423, 451, 449, 453, 474, 467, 463, 570, 566, 572, 600, 596, 569, 605, 607, 547, 549, 551, 579, 576, 580, 602, 594, 590, 378, 374, 380, 408, 404, 376, 412, 414, 354, 356, 358, 386, 384, 388, 410, 402, 398, 21, 23, 527), (499, 498, 510, 511), (485, 484, 486, 487), (533, 532, 504, 505), (529, 528, 500, 501), (20, 526, 530, 538, 516, 512, 514, 486, 484, 482, 542, 540, 504, 532, 536, 508, 502, 506, 730, 729, 728), (505, 504, 540, 541), (521, 520, 522, 523), (515, 514, 512, 513), (539, 538, 530, 531), (535, 534, 520, 521), (495, 494, 528, 529), (489, 488, 490, 491), (543, 542, 482, 483), (509, 508, 536, 537), (527, 526, 492, 493), (525, 524, 518, 519), (501, 500, 496, 497), (487, 486, 514, 515), (541, 540, 542, 543), (511, 510, 534, 535), (493, 492, 488, 489), (513, 512, 516, 517), (491, 490, 494, 495), (582, 583, 571, 570), (586, 587, 544, 545), (545, 544, 589, 588), (594, 595, 591, 590), (566, 567, 573, 572), (570, 571, 567, 566), (600, 601, 597, 596), (547, 546, 548, 549), (561, 560, 562, 563), (580, 581, 603, 602), (563, 562, 574, 575), (549, 548, 550, 551), (596, 597, 568, 569), (592, 593, 565, 564), (569, 568, 604, 605), (584, 585, 587, 586), (579, 578, 577, 576), (602, 603, 595, 594), (598, 599, 585, 584), (558, 559, 593, 592), (552, 553, 554, 555), (607, 606, 546, 547), (572, 573, 601, 600), (590, 591, 557, 556), (588, 589, 583, 582), (564, 565, 560, 561), (551, 550, 578, 579), (605, 604, 606, 607), (575, 574, 599, 598), (556, 557, 553, 552), (576, 577, 581, 580), (555, 554, 559, 558), (649, 648, 635, 636), (653, 652, 608, 609), (609, 608, 655, 654), (661, 660, 656, 657), (632, 631, 637, 638), (636, 635, 631, 632), (667, 666, 662, 663), (611, 610, 612, 613), (626, 625, 627, 628), (646, 645, 670, 668, 669), (628, 627, 639, 640), (613, 612, 614, 615), (663, 662, 633, 634), (659, 658, 629, 630), (634, 633, 671, 672, 673), (651, 650, 652, 653), (644, 643, 641, 642), (669, 668, 660, 661), (665, 664, 650, 651), (623, 622, 658, 659), (617, 616, 618, 619), (675, 674, 610, 611), (638, 637, 666, 667), (657, 656, 620, 621), (654, 655, 648, 649, 647), (630, 629, 625, 626, 624), (615, 614, 643, 644), (673, 672, 674, 675), (640, 639, 664, 665), (621, 620, 616, 617), (642, 641, 645, 646), (619, 618, 622, 623), (929, 928, 948, 949), (909, 908, 904, 905), (847, 846, 882, 883), (967, 966, 974, 975), (811, 810, 792, 793), (949, 948, 776, 777), (771, 770, 772, 773), (759, 758, 706, 707), (861, 860, 856, 857), (841, 840, 838, 839), (957, 956, 954, 955), (843, 842, 840, 841), (693, 692, 694, 695), (939, 938, 944, 945), (983, 982, 986, 987), (977, 976, 834, 835), (869, 868, 866, 867), (817, 816, 814, 815), (855, 854, 848, 849), (779, 778, 710, 711), (859, 858, 842, 843), (787, 786, 788, 789), (979, 978, 980, 981), (973, 972, 966, 967), (923, 922, 918, 919), (913, 912, 698, 699), (835, 834, 830, 831), (963, 962, 964, 965), (781, 780, 778, 779), (765, 764, 758, 759), (931, 930, 926, 927), (805, 804, 820, 821), (757, 756, 782, 783), (943, 942, 950, 951), (839, 838, 862, 863), (795, 794, 790, 791), (1009, 1008, 1002, 1003), (863, 862, 868, 869), (21, 708, 706, 758, 764, 762, 760, 788, 786, 784, 1010, 1012, 996, 1014, 998, 980, 978, 984, 24, 27, 746, 744, 748, 776, 948, 928, 926, 930, 954, 956, 960, 1002, 1008, 1006, 1004, 1024, 1022, 822, 790, 794, 826, 824, 828, 806, 800, 798, 808, 796, 792, 810, 814, 816, 812, 832, 872, 852, 850, 936, 934, 1000, 986, 982, 874, 844, 952, 932, 864, 866, 868, 862, 838, 19), (19, 838, 840, 842, 858, 856, 860, 880, 878, 876, 886, 884, 882, 846, 848, 854, 870, 872, 832, 836, 830, 834, 976, 964, 962, 974, 966, 972, 970, 968, 820, 804, 802, 818, 822, 1022, 1020, 988, 990, 994, 1016, 1018, 992, 958, 944, 938, 946, 774, 950, 942, 940, 746, 27, 26, 1095, 1092, 1072, 1090, 1088, 1054, 1053, 1061, 1103, 1105, 1107, 1077, 1070, 1074, 1062, 1058, 1056, 1080, 684, 900, 898, 896, 902, 890, 888, 904, 908, 910, 906, 920, 924, 918, 922, 892, 894, 1625, 1627, 1633, 1417, 1415, 1397, 1412, 1410, 1378, 1376, 1384, 1422, 1425, 1429, 1401, 1395, 1399, 1427, 18), (18, 1427, 1387, 1383, 1381, 1402, 1408, 1406, 1404, 1434, 1432, 1430, 1658, 1660, 1644, 1662, 1647, 1629, 1625, 894, 914, 694, 692, 690, 680, 682, 916, 686, 688, 696, 700, 678, 698, 912, 676, 684, 1080, 1079, 1087, 1085, 1083, 1113, 1111, 1109, 1335, 1337, 1321, 1339, 1323, 1305, 1303, 1309, 1094, 1095, 26, 1067, 1065, 1069, 1101, 1273, 1253, 1251, 1255, 1279, 1281, 1285, 1327, 1333, 1331, 1329, 1349, 1347, 1147, 1115, 1119, 1151, 1149, 1153, 1131, 1125, 1123, 1133, 1121, 1117, 1135, 1139, 1141, 1137, 1157, 1197, 1177, 1175, 1261, 1258, 1325, 1311, 1307, 1199, 1169, 1277, 1257, 1189, 1191, 1193, 1187, 1163), (925, 924, 920, 921), (17, 1426, 1398, 1394, 1400, 1428, 1424, 1423, 1385, 1377, 1379, 1411, 1413, 1396, 1414, 1416, 1632, 1626, 1624, 895, 893, 923, 919, 925, 921, 907, 911, 909, 905, 889, 891, 903, 897, 899, 901, 685, 1081, 1057, 1059, 1063, 1075, 1071, 1076, 1106, 1104, 1102, 1060, 1052, 1055, 1089, 1091, 1073, 1093, 1096, 25, 28, 747, 941, 943, 951, 775, 947, 939, 945, 959, 993, 1019, 1017, 995, 991, 989, 1021, 1023, 823, 819, 803, 805, 821, 969, 971, 973, 967, 975, 963, 965, 977, 835, 831, 837, 833, 873, 871, 855, 849, 847, 883, 885, 887, 877, 879, 881, 861, 857, 859, 843, 841, 839, 16), (16, 839, 863, 869, 867, 865, 933, 953, 845, 875, 983, 987, 1001, 935, 937, 851, 853, 873, 833, 813, 817, 815, 811, 793, 797, 809, 799, 801, 807, 829, 825, 827, 795, 791, 823, 1023, 1025, 1005, 1007, 1009, 1003, 961, 957, 955, 931, 927, 929, 949, 777, 749, 745, 747, 28, 31, 711, 22), (691, 690, 692, 693), (730, 731, 732, 733, 734, 735, 736, 717, 207, 211, 219, 197, 193, 195, 167, 165, 163, 223, 221, 185, 213, 217, 189, 183, 187, 143, 147, 155, 133, 129, 131, 103, 101, 99, 159, 157, 121, 149, 153, 125, 119, 123, 271, 275, 283, 261, 257, 259, 231, 229, 227, 287, 285, 249, 277, 281, 253, 247, 251, 31, 30, 59, 71, 77, 33, 75, 73, 87, 63, 51, 49, 53, 81, 47, 43, 40, 44, 78), (699, 698, 678, 679), (723, 724, 741, 722, 721, 720, 719, 713, 714, 715, 671, 633, 662, 666, 637, 631, 635, 648, 655, 608, 652, 650, 664, 639, 627, 625, 629, 658, 622, 618, 616, 620, 656, 660, 668, 670, 22), (823, 822, 818, 819), (995, 994, 990, 991), (807, 806, 828, 829), (1013, 1012, 1010, 1011), (703, 711, 710, 702), (849, 848, 846, 847), (1023, 1022, 1024, 1025), (697, 696, 688, 689), (1021, 1020, 1022, 1023), (999, 998, 1014, 1015), (809, 808, 798, 799), (883, 882, 884, 885), (825, 824, 826, 827), (953, 952, 844, 845), (989, 988, 1020, 1021), (885, 884, 886, 887), (783, 782, 780, 781), (799, 798, 800, 801), (1011, 1010, 784, 785), (707, 706, 708, 709), (827, 826, 794, 795), (889, 888, 890, 891), (753, 752, 770, 771), (993, 992, 1018, 1019), (997, 996, 1012, 1013), (709, 708, 742, 743), (871, 870, 854, 855), (897, 896, 898, 899), (745, 744, 746, 747), (1019, 1018, 1016, 1017), (875, 874, 982, 983), (833, 832, 812, 813), (893, 892, 922, 923), (927, 926, 928, 929), (915, 914, 894, 895), (791, 790, 822, 823), (769, 768, 752, 753), (801, 800, 806, 807), (751, 750, 756, 757), (899, 898, 900, 901), (797, 796, 808, 809), (755, 754, 750, 751), (857, 856, 858, 859), (1003, 1002, 960, 961), (907, 906, 910, 911), (951, 950, 774, 775), (747, 746, 940, 941), (865, 864, 932, 933), (1025, 1024, 1004, 1005), (681, 680, 690, 691), (845, 844, 874, 875), (1017, 1016, 994, 995), (718, 738, 737, 712, 739, 715, 143, 187, 199, 205, 161, 203, 201, 215, 191, 179, 177, 181, 209, 175, 171, 169, 173, 207), (975, 974, 962, 963), (911, 910, 908, 909), (743, 742, 754, 755), (749, 748, 744, 745), (685, 684, 676, 677), (905, 904, 888, 889), (1007, 1006, 1008, 1009), (947, 946, 938, 939), (687, 686, 916, 917), (935, 934, 936, 937), (873, 872, 870, 871), (917, 916, 682, 683), (837, 836, 832, 833), (803, 802, 804, 805), (703, 702, 704, 705), (987, 986, 1000, 1001), (933, 932, 952, 953), (689, 688, 686, 687), (879, 878, 880, 881), (921, 920, 906, 907), (1005, 1004, 1006, 1007), (821, 820, 968, 969), (775, 774, 946, 947), (793, 792, 796, 797), (903, 902, 896, 897), (727, 725, 726, 728, 78, 82, 90, 68, 64, 66, 38, 36, 34, 94, 92, 56, 84, 88, 61, 55, 59, 30), (895, 894, 892, 893), (965, 964, 976, 977), (881, 880, 860, 861), (705, 704, 766, 767), (851, 850, 852, 853), (985, 984, 978, 979), (683, 682, 680, 681), (777, 776, 748, 749), (677, 676, 912, 913), (711, 740, 723, 22), (815, 814, 810, 811), (773, 772, 984, 985), (981, 980, 998, 999), (937, 936, 850, 851), (767, 766, 768, 769), (971, 970, 972, 973), (695, 694, 914, 915), (901, 900, 684, 685), (728, 729, 730, 78), (718, 716, 717, 442, 454, 460, 416, 458, 456, 470, 446, 434, 432, 436, 464, 430, 426, 425, 428, 462, 571, 583, 589, 544, 587, 585, 599, 574, 562, 560, 565, 593, 559, 554, 553, 557, 591, 379, 391, 397, 353, 395, 393, 407, 383, 371, 369, 373, 401, 367, 363, 361, 365, 399, 22), (761, 760, 762, 763), (813, 812, 816, 817), (831, 830, 836, 837), (1015, 1014, 996, 997), (877, 876, 878, 879), (679, 678, 700, 701), (887, 886, 876, 877), (1001, 1000, 934, 935), (959, 958, 992, 993), (969, 968, 970, 971), (867, 866, 864, 865), (829, 828, 824, 825), (991, 990, 988, 989), (763, 762, 764, 765), (945, 944, 958, 959), (853, 852, 872, 873), (785, 784, 786, 787), (701, 700, 696, 697), (919, 918, 924, 925), (941, 940, 942, 943), (955, 954, 930, 931), (789, 788, 760, 761), (891, 890, 902, 903), (961, 960, 956, 957), (819, 818, 802, 803), (1252, 1253, 1273, 1272), (1232, 1233, 1229, 1228), (1170, 1171, 1207, 1206), (1290, 1291, 1299, 1298), (1134, 1135, 1117, 1116), (1272, 1273, 1101, 1100), (1093, 1092, 1095, 1094, 1097, 1096), (1078, 1079, 1080, 1056, 1057, 1081), (1184, 1185, 1181, 1180), (1164, 1165, 1163, 1162), (1280, 1281, 1279, 1278), (1166, 1167, 1165, 1164), (1042, 1043, 1045, 1044), (1262, 1263, 1269, 1268), (1306, 1307, 1311, 1310), (1300, 1301, 1159, 1158), (1192, 1193, 1191, 1190), (1140, 1141, 1139, 1138), (1178, 1179, 1173, 1172), (1102, 1103, 1061, 1060), (1182, 1183, 1167, 1166), (1110, 1111, 1113, 1112), (1302, 1303, 1305, 1304), (1296, 1297, 1291, 1290), (1246, 1247, 1243, 1242), (1236, 1237, 1049, 1048), (1158, 1159, 1155, 1154), (1286, 1287, 1289, 1288), (1104, 1105, 1103, 1102), (1086, 1087, 1079, 1078), (1254, 1255, 1251, 1250), (1128, 1129, 1145, 1144), (1076, 1077, 1107, 1106), (1266, 1267, 1275, 1274), (1162, 1163, 1187, 1186), (1118, 1119, 1115, 1114), (1332, 1333, 1327, 1326), (1186, 1187, 1193, 1192), (1248, 1249, 1245, 1244), (1026, 1236, 1048, 1028, 1050, 1046, 1038, 1036, 1240, 1032, 1030, 1040, 1042, 1044, 1238, 1218, 12, 13, 1034), (17, 1162, 1186, 1192, 1190, 1188, 1256, 1276, 1168, 1198, 1306, 1310, 1324, 1259, 1260, 1174, 1176, 1196, 1156, 1136, 1140, 1138, 1134, 1116, 1120, 1132, 1122, 1124, 1130, 1152, 1148, 1150, 1118, 1114, 1146, 1346, 1348, 1328, 1330, 1332, 1326, 1284, 1280, 1278, 1254, 1250, 1252, 1272, 1100, 1068, 1064, 1066, 25, 1096, 1097, 1308, 1302, 1304, 1322, 1338, 1320, 1336, 1334, 1108, 1110, 1112, 1082, 1084, 1086, 1078, 1081, 685, 677, 913, 699, 679, 701, 697, 689, 687, 917, 683, 681, 691, 693, 695, 915, 895, 1624, 1628, 1646, 1663, 1645, 1661, 1659, 1431, 1433, 1435, 1405, 1407, 1409, 1403, 1380, 1382, 1386, 1426), (1040, 1041, 1043, 1042), (1048, 1049, 1029, 1028), (1146, 1147, 1143, 1142), (1318, 1319, 1315, 1314), (1130, 1131, 1153, 1152), (1336, 1337, 1335, 1334), (1060, 1061, 1053, 1052), (1172, 1173, 1171, 1170), (1346, 1347, 1349, 1348), (1046, 1047, 1039, 1038), (1344, 1345, 1347, 1346), (1322, 1323, 1339, 1338), (1132, 1133, 1123, 1122), (1206, 1207, 1209, 1208), (1148, 1149, 1151, 1150), (1276, 1277, 1169, 1168), (1312, 1313, 1345, 1344), (1208, 1209, 1211, 1210), (1106, 1107, 1105, 1104), (1122, 1123, 1125, 1124), (1334, 1335, 1109, 1108), (1057, 1056, 1058, 1059), (1150, 1151, 1119, 1118), (1212, 1213, 1215, 1214), (1073, 1072, 1092, 1093), (1316, 1317, 1343, 1342), (1320, 1321, 1337, 1336), (1059, 1058, 1062, 1063), (1194, 1195, 1179, 1178), (1220, 1221, 1223, 1222), (1064, 1065, 1067, 1066), (1342, 1343, 1341, 1340), (1198, 1199, 1307, 1306), (1156, 1157, 1137, 1136), (1216, 1217, 1247, 1246), (1250, 1251, 1253, 1252), (1238, 1239, 1219, 1218), (1114, 1115, 1147, 1146), (1091, 1090, 1072, 1073), (1163, 1165, 1167, 1183, 1181, 1185, 1205, 1203, 1201, 1211, 1209, 1207, 1171, 1173, 1179, 1195, 1197, 1157, 1161, 1155, 1159, 1301, 1289, 1287, 1299, 1291, 1297, 1295, 1293, 1145, 1129, 1127, 1143, 1147, 1347, 1345, 1313, 1315, 1319, 1341, 1343, 1317, 1283, 1269, 1263, 1271, 1099, 1275, 1267, 1265, 1067, 1727, 1735, 1711, 1705, 1707, 1723, 1675, 1679, 1677, 1709, 1737, 1699, 1697, 1729, 1703, 1695, 1719, 26, 10, 1783, 1779, 1777, 1781, 1795, 1797, 1765, 1755, 1753, 1757, 1789, 1751, 1747, 1745, 1749, 1785, 1791, 1035, 1225, 1223, 1221, 1227, 1215, 1213, 1229, 1233, 1235, 1231, 1245, 1249, 1243, 1247, 1217, 1219, 1358, 1546, 1544, 1542, 1548, 1536, 1534, 1550, 1554, 1556, 1552, 1566, 1570, 1564, 1568, 1538, 1540, 1911, 1907, 1905, 1909, 1923, 1925, 1893, 1883, 1881, 1885, 1917, 1879, 1875, 1873, 1877, 1913, 1919, 9, 18, 1855, 1863, 1839, 1833, 1835, 1851, 1803, 1807, 1805, 1837, 1865, 1827, 1825, 1857, 1831, 1823, 1847, 1484, 1486, 1488, 1504, 1502, 1506, 1526, 1524, 1522, 1532, 1530, 1528, 1492, 1494, 1500, 1516, 1518, 1478, 1482, 1476, 1480, 1622, 1610, 1608, 1620, 1612, 1618, 1616, 1614, 1466, 1450, 1448, 1464, 1468, 1670, 1668, 1636, 1638, 1642, 1664, 1666, 1640, 1604, 1590, 1584, 1592, 1418, 1596, 1588, 1586, 1390), (9, 1219, 1239, 1045, 1043, 1041, 1031, 1033, 1241, 1037, 1039, 1047, 1051, 1029, 1049, 1237, 1027, 1035, 10), (1124, 1125, 1131, 1130), (1071, 1070, 1077, 1076), (1222, 1223, 1225, 1224), (1120, 1121, 1133, 1132), (1075, 1074, 1070, 1071), (1180, 1181, 1183, 1182), (1326, 1327, 1285, 1284), (1230, 1231, 1235, 1234), (1274, 1275, 1099, 1098), (1066, 1067, 1265, 1264), (1188, 1189, 1257, 1256), (1348, 1349, 1329, 1328), (1030, 1031, 1041, 1040), (1168, 1169, 1199, 1198), (1340, 1341, 1319, 1318), (1298, 1299, 1287, 1286), (1234, 1235, 1233, 1232), (1063, 1062, 1074, 1075), (1068, 1069, 1065, 1064), (1034, 1035, 1027, 1026), (1228, 1229, 1213, 1212), (1330, 1331, 1333, 1332), (1270, 1271, 1263, 1262), (1036, 1037, 1241, 1240), (1259, 1258, 1261, 1260), (1196, 1197, 1195, 1194), (1240, 1241, 1033, 1032), (1160, 1161, 1157, 1156), (1126, 1127, 1129, 1128), (1052, 1053, 1054, 1055), (1310, 1311, 1325, 1324), (1256, 1257, 1277, 1276), (1038, 1039, 1037, 1036), (1202, 1203, 1205, 1204), (1244, 1245, 1231, 1230), (1328, 1329, 1331, 1330), (1144, 1145, 1293, 1292), (1098, 1099, 1271, 1270), (1116, 1117, 1121, 1120), (1226, 1227, 1221, 1220), (1218, 1219, 1217, 1216), (1288, 1289, 1301, 1300), (1204, 1205, 1185, 1184), (1055, 1054, 1088, 1089), (1174, 1175, 1177, 1176), (1308, 1309, 1303, 1302), (1032, 1033, 1031, 1030), (1100, 1101, 1069, 1068), (1026, 1027, 1237, 1236), (1138, 1139, 1135, 1134), (1097, 1094, 1309, 1308), (1304, 1305, 1323, 1322), (1260, 1261, 1175, 1174), (1089, 1088, 1090, 1091), (1294, 1295, 1297, 1296), (1044, 1045, 1239, 1238), (1224, 1225, 1035, 1034), (1082, 1083, 1085, 1084), (1136, 1137, 1141, 1140), (1154, 1155, 1161, 1160), (1338, 1339, 1321, 1320), (1200, 1201, 1203, 1202), (1028, 1029, 1051, 1050), (1210, 1211, 1201, 1200), (1324, 1325, 1258, 1259), (1282, 1283, 1317, 1316), (1292, 1293, 1295, 1294), (1190, 1191, 1189, 1188), (1152, 1153, 1149, 1148), (1314, 1315, 1313, 1312), (1084, 1085, 1087, 1086), (1268, 1269, 1283, 1282), (1176, 1177, 1197, 1196), (1108, 1109, 1111, 1110), (1050, 1051, 1047, 1046), (1242, 1243, 1249, 1248), (1264, 1265, 1267, 1266), (1278, 1279, 1255, 1254), (1112, 1113, 1083, 1082), (1214, 1215, 1227, 1226), (1284, 1285, 1281, 1280), (1142, 1143, 1127, 1126), (1575, 1574, 1594, 1595), (1555, 1554, 1550, 1551), (1493, 1492, 1528, 1529), (1613, 1612, 1620, 1621), (1457, 1456, 1438, 1439), (1595, 1594, 1420, 1421), (1414, 1415, 1417, 1416), (1403, 1402, 1381, 1380), (1507, 1506, 1502, 1503), (1487, 1486, 1484, 1485), (1603, 1602, 1600, 1601), (1489, 1488, 1486, 1487), (1367, 1366, 1368, 1369), (1585, 1584, 1590, 1591), (1631, 1630, 1634, 1635), (1623, 1622, 1480, 1481), (1515, 1514, 1512, 1513), (1463, 1462, 1460, 1461), (1501, 1500, 1494, 1495), (1423, 1422, 1384, 1385), (1505, 1504, 1488, 1489), (1433, 1432, 1434, 1435), (1626, 1627, 1625, 1629, 1628, 1624), (1619, 1618, 1612, 1613), (1569, 1568, 1564, 1565), (1559, 1558, 1372, 1373), (1481, 1480, 1476, 1477), (1609, 1608, 1610, 1611), (1424, 1425, 1422, 1423), (1409, 1408, 1402, 1403), (1577, 1576, 1572, 1573), (1451, 1450, 1466, 1467), (1400, 1401, 1429, 1428), (1589, 1588, 1596, 1597), (1485, 1484, 1508, 1509), (1441, 1440, 1436, 1437), (1657, 1656, 1650, 1651), (1509, 1508, 1514, 1515), (1571, 1570, 1566, 1567), (1218, 1359, 1351, 1559, 1373, 1353, 1375, 1371, 1363, 1361, 1563, 1357, 1355, 1365, 1367, 1369, 1561, 1541, 12), (17, 1485, 1509, 1515, 1513, 1511, 1579, 1599, 1491, 1521, 1631, 1635, 1649, 1581, 1583, 1497, 1499, 1519, 1479, 1459, 1463, 1461, 1457, 1439, 1443, 1455, 1445, 1447, 1453, 1475, 1471, 1473, 1441, 1437, 1469, 1671, 1673, 1653, 1655, 1657, 1651, 1607, 1603, 1601, 1577, 1573, 1575, 1595, 1421, 1393, 1389, 1391, 1162), (1365, 1364, 1366, 1367), (1373, 1372, 1352, 1353), (1469, 1468, 1464, 1465), (1643, 1642, 1638, 1639), (1453, 1452, 1474, 1475), (1661, 1660, 1658, 1659), (1385, 1384, 1376, 1377), (1495, 1494, 1492, 1493), (1671, 1670, 1672, 1673), (1371, 1370, 1362, 1363), (1669, 1668, 1670, 1671), (1646, 1647, 1662, 1663), (1455, 1454, 1444, 1445), (1529, 1528, 1530, 1531), (1471, 1470, 1472, 1473), (1599, 1598, 1490, 1491), (1637, 1636, 1668, 1669), (1531, 1530, 1532, 1533), (1428, 1429, 1425, 1424), (1445, 1444, 1446, 1447), (1659, 1658, 1430, 1431), (1380, 1381, 1383, 1382), (1473, 1472, 1440, 1441), (1535, 1534, 1536, 1537), (1396, 1397, 1415, 1414), (1641, 1640, 1666, 1667), (1645, 1644, 1660, 1661), (1382, 1383, 1387, 1386), (1517, 1516, 1500, 1501), (1543, 1542, 1544, 1545), (1389, 1388, 1390, 1391), (1667, 1666, 1664, 1665), (1521, 1520, 1630, 1631), (1479, 1478, 1458, 1459), (1539, 1538, 1568, 1569), (1573, 1572, 1574, 1575), (1561, 1560, 1540, 1541), (1437, 1436, 1468, 1469), (1413, 1412, 1397, 1396), (1447, 1446, 1452, 1453), (1394, 1395, 1401, 1400), (1390, 1388, 1392, 1420, 1594, 1574, 1572, 1576, 1600, 1602, 1606, 1650, 1656, 1654, 1652, 1672, 1670, 1468, 1436, 1440, 1472, 1470, 1474, 1452, 1446, 1444, 1454, 1442, 1438, 1456, 1460, 1462, 1458, 1478, 1518, 1498, 1496, 1582, 1580, 1648, 1634, 1630, 1520, 1490, 1598, 1578, 1510, 1512, 1514, 1508, 1484, 18, 1163), (9, 1540, 1560, 1368, 1366, 1364, 1354, 1356, 1562, 1360, 1362, 1370, 1374, 1352, 1372, 1558, 1350, 1358, 1219), (1545, 1544, 1546, 1547), (1443, 1442, 1454, 1455), (1398, 1399, 1395, 1394), (1503, 1502, 1504, 1505), (1651, 1650, 1606, 1607), (1553, 1552, 1556, 1557), (1597, 1596, 1418, 1419), (1391, 1390, 1586, 1587), (1511, 1510, 1578, 1579), (1673, 1672, 1652, 1653), (1355, 1354, 1364, 1365), (1491, 1490, 1520, 1521), (1665, 1664, 1642, 1643), (1621, 1620, 1608, 1609), (1557, 1556, 1554, 1555), (1386, 1387, 1427, 1399, 1398, 1426), (1393, 1392, 1388, 1389), (1359, 1358, 1350, 1351), (1551, 1550, 1534, 1535), (1655, 1654, 1656, 1657), (1593, 1592, 1584, 1585), (1361, 1360, 1562, 1563), (1581, 1580, 1582, 1583), (1519, 1518, 1516, 1517), (1563, 1562, 1356, 1357), (1483, 1482, 1478, 1479), (1449, 1448, 1450, 1451), (1377, 1376, 1378, 1379), (1635, 1634, 1648, 1649), (1579, 1578, 1598, 1599), (1363, 1362, 1360, 1361), (1525, 1524, 1526, 1527), (1567, 1566, 1552, 1553), (1653, 1652, 1654, 1655), (1467, 1466, 1614, 1615), (1419, 1418, 1592, 1593), (1439, 1438, 1442, 1443), (1549, 1548, 1542, 1543), (1541, 1540, 1538, 1539), (1611, 1610, 1622, 1623), (1527, 1526, 1506, 1507), (1379, 1378, 1410, 1411), (1497, 1496, 1498, 1499), (1632, 1633, 1627, 1626), (1357, 1356, 1354, 1355), (1421, 1420, 1392, 1393), (1351, 1350, 1558, 1559), (1461, 1460, 1456, 1457), (1416, 1417, 1633, 1632), (1628, 1629, 1647, 1646), (1583, 1582, 1496, 1497), (1411, 1410, 1412, 1413), (1617, 1616, 1618, 1619), (1369, 1368, 1560, 1561), (1547, 1546, 1358, 1359), (1405, 1404, 1406, 1407), (1459, 1458, 1462, 1463), (1477, 1476, 1482, 1483), (1663, 1662, 1644, 1645), (1523, 1522, 1524, 1525), (1353, 1352, 1374, 1375), (1533, 1532, 1522, 1523), (1649, 1648, 1580, 1581), (1605, 1604, 1640, 1641), (1615, 1614, 1616, 1617), (1513, 1512, 1510, 1511), (1475, 1474, 1470, 1471), (1639, 1638, 1636, 1637), (1407, 1406, 1408, 1409), (1591, 1590, 1604, 1605), (1499, 1498, 1518, 1519), (1431, 1430, 1432, 1433), (1375, 1374, 1370, 1371), (1565, 1564, 1570, 1571), (1587, 1586, 1588, 1589), (1601, 1600, 1576, 1577), (1435, 1434, 1404, 1405), (1537, 1536, 1548, 1549), (1607, 1606, 1602, 1603), (1465, 1464, 1448, 1449), (1714, 1715, 1719, 1718), (1730, 1731, 1717, 1716), (1716, 1717, 1713, 1712), (1734, 1735, 1727, 1726), (1694, 1695, 1703, 1702), (1718, 1719, 1695, 1694), (1728, 1729, 1697, 1696), (1676, 1677, 1679, 1678), (1692, 1693, 1689, 1688), (1704, 1705, 1711, 1710), (1688, 1689, 1691, 1690), (1678, 1679, 1675, 1674), (1696, 1697, 1699, 1698), (26, 1719, 1715, 1713, 1717, 1731, 1733, 1701, 1691, 1689, 1693, 1725, 1687, 1683, 1681, 1685, 1721, 1727, 1067), (1686, 1687, 1725, 1724), (1698, 1699, 1737, 1736), (1732, 1733, 1731, 1730), (1722, 1723, 1707, 1706), (1710, 1711, 1735, 1734), (1700, 1701, 1733, 1732), (1682, 1683, 1687, 1686), (1684, 1685, 1681, 1680), (1702, 1703, 1729, 1728), (1708, 1709, 1677, 1676), (1726, 1727, 1721, 1720), (1712, 1713, 1715, 1714), (1724, 1725, 1693, 1692), (1674, 1675, 1723, 1722), (1736, 1737, 1709, 1708), (1690, 1691, 1701, 1700), (1720, 1721, 1685, 1684), (1706, 1707, 1705, 1704), (1066, 1726, 1720, 1684, 1680, 1682, 1686, 1724, 1692, 1688, 1690, 1700, 1732, 1730, 1716, 1712, 1714, 1718, 25), (1680, 1681, 1683, 1682), (1778, 1779, 1783, 1782), (1794, 1795, 1781, 1780), (1780, 1781, 1777, 1776), (1798, 1799, 1791, 1790), (1758, 1759, 1767, 1766), (1782, 1783, 1759, 1758), (1792, 1793, 1761, 1760), (1740, 1741, 1743, 1742), (1756, 1757, 1753, 1752), (1768, 1769, 1775, 1774), (1752, 1753, 1755, 1754), (1742, 1743, 1739, 1738), (1760, 1761, 1763, 1762), (1035, 1791, 1799, 1775, 1769, 1771, 1787, 1739, 1743, 1741, 1773, 1801, 1763, 1761, 1793, 1767, 1759, 1783, 10), (1750, 1751, 1789, 1788), (1762, 1763, 1801, 1800), (1796, 1797, 1795, 1794), (1786, 1787, 1771, 1770), (1774, 1775, 1799, 1798), (1764, 1765, 1797, 1796), (1746, 1747, 1751, 1750), (1748, 1749, 1745, 1744), (1766, 1767, 1793, 1792), (1772, 1773, 1741, 1740), (1790, 1791, 1785, 1784), (1776, 1777, 1779, 1778), (1788, 1789, 1757, 1756), (1738, 1739, 1787, 1786), (1800, 1801, 1773, 1772), (1754, 1755, 1765, 1764), (1784, 1785, 1749, 1748), (1770, 1771, 1769, 1768), (1034, 1790, 1784, 1748, 1744, 1746, 1750, 1788, 1756, 1752, 1754, 1764, 1796, 1794, 1780, 1776, 1778, 1782, 13, 25, 1718, 1694, 1702, 1728, 1696, 1698, 1736, 1708, 1676, 1678, 1674, 1722, 1706, 1704, 1710, 1734, 1726, 1066, 1264, 1266, 1274, 1098, 1270, 1262, 1268, 1282, 1316, 1342, 1340, 1318, 1314, 1312, 1344, 1346, 1146, 1142, 1126, 1128, 1144, 1292, 1294, 1296, 1290, 1298, 1286, 1288, 1300, 1158, 1154, 1160, 1156, 1196, 1194, 1178, 1172, 1170, 1206, 1208, 1210, 1200, 1202, 1204, 1184, 1180, 1182, 1166, 1164, 1162, 1391, 1587, 1589, 1597, 1419, 1593, 1585, 1591, 1605, 1641, 1667, 1665, 1643, 1639, 1637, 1669, 1671, 1469, 1465, 1449, 1451, 1467, 1615, 1617, 1619, 1613, 1621, 1609, 1611, 1623, 1481, 1477, 1483, 1479, 1519, 1517, 1501, 1495, 1493, 1529, 1531, 1533, 1523, 1525, 1527, 1507, 1503, 1505, 1489, 1487, 1485, 1846, 1822, 1830, 1856, 1824, 1826, 1864, 1836, 1804, 1806, 1802, 1850, 1834, 1832, 1838, 1862, 1854, 17, 12, 1918, 1912, 1876, 1872, 1874, 1878, 1916, 1884, 1880, 1882, 1892, 1924, 1922, 1908, 1904, 1906, 1910, 1541, 1539, 1569, 1565, 1571, 1567, 1553, 1557, 1555, 1551, 1535, 1537, 1549, 1543, 1545, 1547, 1359, 1218, 1216, 1246, 1242, 1248, 1244, 1230, 1234, 1232, 1228, 1212, 1214, 1226, 1220, 1222, 1224), (1744, 1745, 1747, 1746), (1842, 1843, 1847, 1846), (1858, 1859, 1845, 1844), (1844, 1845, 1841, 1840), (1862, 1863, 1855, 1854), (1822, 1823, 1831, 1830), (1846, 1847, 1823, 1822), (1856, 1857, 1825, 1824), (1804, 1805, 1807, 1806), (1820, 1821, 1817, 1816), (1832, 1833, 1839, 1838), (1816, 1817, 1819, 1818), (1806, 1807, 1803, 1802), (1824, 1825, 1827, 1826), (17, 1854, 1848, 1812, 1808, 1810, 1814, 1852, 1820, 1816, 1818, 1828, 1860, 1858, 1844, 1840, 1842, 1846, 1485), (1484, 1847, 1843, 1841, 1845, 1859, 1861, 1829, 1819, 1817, 1821, 1853, 1815, 1811, 1809, 1813, 1849, 1855, 18), (1814, 1815, 1853, 1852), (1826, 1827, 1865, 1864), (1860, 1861, 1859, 1858), (1850, 1851, 1835, 1834), (1838, 1839, 1863, 1862), (1828, 1829, 1861, 1860), (1810, 1811, 1815, 1814), (1812, 1813, 1809, 1808), (1830, 1831, 1857, 1856), (1836, 1837, 1805, 1804), (1854, 1855, 1849, 1848), (1840, 1841, 1843, 1842), (1852, 1853, 1821, 1820), (1802, 1803, 1851, 1850), (1864, 1865, 1837, 1836), (1818, 1819, 1829, 1828), (1848, 1849, 1813, 1812), (1834, 1835, 1833, 1832), (1808, 1809, 1811, 1810), (1906, 1907, 1911, 1910), (1922, 1923, 1909, 1908), (1908, 1909, 1905, 1904), (1926, 1927, 1919, 1918), (1886, 1887, 1895, 1894), (1910, 1911, 1887, 1886), (1920, 1921, 1889, 1888), (1868, 1869, 1871, 1870), (1884, 1885, 1881, 1880), (1896, 1897, 1903, 1902), (1880, 1881, 1883, 1882), (1870, 1871, 1867, 1866), (1888, 1889, 1891, 1890), (1541, 1910, 1886, 1894, 1920, 1888, 1890, 1928, 1900, 1868, 1870, 1866, 1914, 1898, 1896, 1902, 1926, 1918, 12), (9, 1919, 1927, 1903, 1897, 1899, 1915, 1867, 1871, 1869, 1901, 1929, 1891, 1889, 1921, 1895, 1887, 1911, 1540), (1878, 1879, 1917, 1916), (1890, 1891, 1929, 1928), (1924, 1925, 1923, 1922), (1914, 1915, 1899, 1898), (1902, 1903, 1927, 1926), (1892, 1893, 1925, 1924), (1874, 1875, 1879, 1878), (1876, 1877, 1873, 1872), (1894, 1895, 1921, 1920), (1900, 1901, 1869, 1868), (1918, 1919, 1913, 1912), (1904, 1905, 1907, 1906), (1916, 1917, 1885, 1884), (1866, 1867, 1915, 1914), (1928, 1929, 1901, 1900), (1882, 1883, 1893, 1892), (1912, 1913, 1877, 1876), (1898, 1899, 1897, 1896), (1872, 1873, 1875, 1874)])
me_cube.materials.append(mat_material)
me_cube.use_remesh_preserve_volume = False
me_cube.use_remesh_preserve_attributes = False
me_cube.use_mirror_vertex_groups = False
me_cube.update()

# ---- objects
ob_lamp = bpy.data.objects.new('Lamp', light_lamp)
ob_camera = bpy.data.objects.new('Camera', cam_camera)
ob_cube = bpy.data.objects.new('Cube', me_cube)

# ---- transforms, parenting, visibility, modifiers, constraints
ob_lamp.location = (4.076, 1.005, 5.904)
ob_lamp.rotation_euler = (0.6503, 0.05522, 1.866)
ob_lamp.lock_rotations_4d = False
ob_lamp.empty_display_type = 'ARROWS'
ob_lamp.color = (0.0, 0.0, 0.0, 0.0)
ob_lamp.lineart.crease_threshold = 0.0
ob_camera.location = (7.481, -6.508, 5.344)
ob_camera.rotation_euler = (1.109, 0.0, 0.8149)
ob_camera.lock_rotations_4d = False
ob_camera.empty_display_type = 'ARROWS'
ob_camera.color = (0.0, 0.0, 0.0, 0.0)
ob_camera.display_type = 'WIRE'
ob_camera.lineart.crease_threshold = 0.0
ob_cube.location = (0.0, 0.0, 0.0)
ob_cube.scale = (1.4, 0.6, 0.9)
ob_cube.lock_rotations_4d = False
ob_cube.empty_display_type = 'ARROWS'
ob_cube.lineart.crease_threshold = 0.0

# ---- collection membership
col_collection_1.objects.link(ob_lamp)
col_collection_1.objects.link(ob_camera)
col_collection_1.objects.link(ob_cube)

# ---- scene / render settings (as saved in the file)
scene.camera = ob_camera
scene.frame_start = 1; scene.frame_end = 250; scene.frame_set(1)
scene.render.engine = 'BLENDER_EEVEE_NEXT'
scene.render.resolution_percentage = 50
scene.render.dither_intensity = 0.0
scene.cycles.use_denoising = False
scene.cycles.samples = 128
scene.cycles.sampling_pattern = 'TABULATED_SOBOL'
scene.cycles.use_adaptive_sampling = False
scene.cycles.use_light_tree = False
scene.cycles.blur_glossy = 0.0
scene.cycles.sample_clamp_indirect = 0.0
scene.view_settings.view_transform = 'Standard'
bpy.context.view_layer.update()
